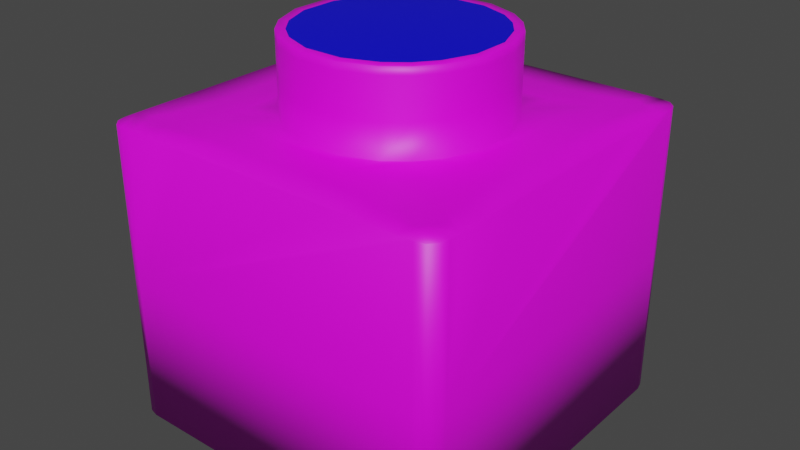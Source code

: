 # Source: button.blend  (saved by Blender 2.93.20; exported with 4.5.12 LTS)
import bpy
from mathutils import Matrix  # noqa: F401  (used for matrix-valued properties, if any)

bpy.ops.wm.read_factory_settings(use_empty=True)
scene = bpy.context.scene
scene.name = 'Scene'

# ---- collections
col_collection = bpy.data.collections.new('Collection'); scene.collection.children.link(col_collection)

# ---- images (referenced by path relative to the original .blend; pixels are not part of the script)
import os
ASSET_DIR = os.environ.get("B2B_ASSET_DIR", "")  # directory of the original .blend (textures are referenced by path, not embedded)
HERE = os.path.dirname(os.path.abspath(__file__))  # packed textures are extracted next to this script under _unpacked/

def load_image(name, relpath, width, height, colorspace="sRGB"):
    """Load a texture the original file referenced (path relative to the .blend, or extracted next to this script)."""
    p = next((c for c in (os.path.join(HERE, relpath), os.path.join(ASSET_DIR, relpath)) if relpath and os.path.exists(c)), "")
    if p:
        img = bpy.data.images.load(p, check_existing=True)
        img.name = name
    else:  # same state as the original file: an image datablock whose file is absent (Cycles renders it pink)
        img = bpy.data.images.new(name, width, height)
        img.source = "FILE"
        img.filepath = "//" + (relpath or name)
    img.colorspace_settings.name = colorspace
    return img
img_phillips_screw_jpg = load_image('Phillips Screw.jpg', 'Phillips Screw.jpg', 1024, 1024, 'sRGB')

# ---- materials (node trees are filled in below, after node groups)
mat_button = bpy.data.materials.new('button')
mat_button.use_transparent_shadow = False
mat_screw = bpy.data.materials.new('screw')
mat_screw.use_transparent_shadow = False

# ---- material node trees
mat_button.use_nodes = True; mat_button.node_tree.nodes.clear()
_N = mat_button.node_tree.nodes; _L = mat_button.node_tree.links
n0 = _N.new('ShaderNodeBsdfPrincipled'); n0.name = 'Principled BSDF'; n0.location = (10, 300)
n0.distribution = 'GGX'
n0.subsurface_method = 'BURLEY'
n0.inputs[0].default_value = (0.001027, 0.0, 0.8, 1.0)
n0.inputs[3].default_value = 1.45
n0.inputs[27].default_value = (0.0, 0.0, 0.0, 1.0)
n0.inputs[28].default_value = 1.0
n1 = _N.new('ShaderNodeOutputMaterial'); n1.name = 'Material Output'; n1.location = (300, 300)
_L.new(n0.outputs[0], n1.inputs[0])
n1.is_active_output = True
mat_screw.use_nodes = True; mat_screw.node_tree.nodes.clear()
_N = mat_screw.node_tree.nodes; _L = mat_screw.node_tree.links
n0 = _N.new('ShaderNodeBsdfPrincipled'); n0.name = 'Principled BSDF'; n0.location = (10, 300)
n0.distribution = 'GGX'
n0.subsurface_method = 'BURLEY'
n0.inputs[3].default_value = 1.45
n0.inputs[27].default_value = (0.0, 0.0, 0.0, 1.0)
n0.inputs[28].default_value = 1.0
n1 = _N.new('ShaderNodeOutputMaterial'); n1.name = 'Material Output'; n1.location = (300, 300)
n2 = _N.new('ShaderNodeTexImage'); n2.name = 'Image Texture'; n2.location = (-280, 270)
n2.image = img_phillips_screw_jpg
_L.new(n0.outputs[0], n1.inputs[0])
_L.new(n2.outputs[0], n0.inputs[0])
n1.is_active_output = True

# ---- world
world_world = bpy.data.worlds.new('World'); scene.world = world_world
world_world.use_nodes = True; world_world.node_tree.nodes.clear()
_N = world_world.node_tree.nodes; _L = world_world.node_tree.links
n0 = _N.new('ShaderNodeOutputWorld'); n0.name = 'World Output'; n0.location = (300, 300)
n1 = _N.new('ShaderNodeBackground'); n1.name = 'Background'; n1.location = (10, 300)
n1.inputs[0].default_value = (0.05088, 0.05088, 0.05088, 1.0)
_L.new(n1.outputs[0], n0.inputs[0])
n0.is_active_output = True
world_world.color = (0.05088, 0.05088, 0.05088)
world_world.use_sun_shadow = False
world_world.sun_shadow_jitter_overblur = 0.0

# ---- meshes
me_cube_001 = bpy.data.meshes.new('Cube.001')
me_cube_001.from_pydata([(-1.0, -0.8182, 0.8398), (-1.0, -0.6364, 0.8398), (-1.0, -0.4545, 0.8398), (-1.0, -0.2727, 0.8398), (-1.0, -0.09091, 0.8398), (-1.0, 0.09091, 0.8398), (-1.0, 0.2727, 0.8398), (-1.0, 0.4545, 0.8398), (-1.0, 0.6364, 0.8398), (-1.0, 0.8182, 0.8398), (-0.8182, 1.0, 0.8398), (-0.6364, 1.0, 0.8398), (-0.4545, 1.0, 0.8398), (-0.2727, 1.0, 0.8398), (-0.09091, 1.0, 0.8398), (0.09091, 1.0, 0.8398), (0.2727, 1.0, 0.8398), (0.4545, 1.0, 0.8398), (0.6364, 1.0, 0.8398), (0.8182, 1.0, 0.8398), (1.0, 0.8182, 0.8398), (1.0, 0.6364, 0.8398), (1.0, 0.4545, 0.8398), (1.0, 0.2727, 0.8398), (1.0, 0.09091, 0.8398), (1.0, -0.09091, 0.8398), (1.0, -0.2727, 0.8398), (1.0, -0.4545, 0.8398), (1.0, -0.6364, 0.8398), (1.0, -0.8182, 0.8398), (0.8182, -1.0, 0.8398), (0.6364, -1.0, 0.8398), (0.4545, -1.0, 0.8398), (0.2727, -1.0, 0.8398), (0.09091, -1.0, 0.8398), (-0.09091, -1.0, 0.8398), (-0.2727, -1.0, 0.8398), (-0.4545, -1.0, 0.8398), (-0.6364, -1.0, 0.8398), (-0.8182, -1.0, 0.8398), (0.8654, 0.8654, 0.8398), (0.8654, 0.7367, 0.8398), (0.8182, 0.4545, 0.8398), (0.8182, 0.2727, 0.8398), (0.8182, 0.09091, 0.8398), (0.8182, -0.09091, 0.8398), (0.8182, -0.2727, 0.8398), (0.8182, -0.4545, 0.8398), (0.8654, -0.7367, 0.8398), (0.8654, -0.8654, 0.8398), (0.7367, 0.8654, 0.8398), (0.7367, 0.7367, 0.8398), (0.6364, 0.4545, 0.8398), (0.6364, 0.2727, 0.8398), (0.6364, 0.09091, 0.8398), (0.6364, -0.09091, 0.8398), (0.6364, -0.2727, 0.8398), (0.6364, -0.4545, 0.8398), (0.7367, -0.7367, 0.8398), (0.7367, -0.8654, 0.8398), (0.4545, 0.8182, 0.8398), (0.4545, 0.6364, 0.8398), (0.4187, 0.4187, 0.8398), (0.5077, 0.3046, 0.8398), (0.5806, 0.1161, 0.8398), (0.5806, -0.1161, 0.8398), (0.5077, -0.3046, 0.8398), (0.4187, -0.4187, 0.8398), (0.4545, -0.6364, 0.8398), (0.4545, -0.8182, 0.8398), (0.2727, 0.8182, 0.8398), (0.2727, 0.6364, 0.8398), (0.3046, 0.5077, 0.8398), (0.1161, -0.5806, 1.027), (0.3046, -0.5077, 1.027), (-0.5077, -0.3046, 1.027), (-0.4187, 0.4187, 1.027), (0.3046, -0.5077, 0.8398), (0.2727, -0.6364, 0.8398), (0.2727, -0.8182, 0.8398), (0.09091, 0.8182, 0.8398), (0.09091, 0.6364, 0.8398), (0.1161, 0.5806, 0.8398), (0.1161, 0.5806, 1.027), (-0.4187, -0.4187, 1.027), (-0.5077, 0.3046, 1.027), (0.5806, -0.1161, 1.027), (0.1161, -0.5806, 0.8398), (0.09091, -0.6364, 0.8398), (0.09091, -0.8182, 0.8398), (-0.09091, 0.8182, 0.8398), (-0.09091, 0.6364, 0.8398), (-0.1161, 0.5806, 0.8398), (0.3046, 0.5077, 1.027), (-0.5806, 0.1161, 1.027), (0.5077, -0.3046, 1.027), (0.5077, 0.3046, 1.027), (-0.1161, -0.5806, 0.8398), (-0.09091, -0.6364, 0.8398), (-0.09091, -0.8182, 0.8398), (-0.2727, 0.8182, 0.8398), (-0.2727, 0.6364, 0.8398), (-0.3046, 0.5077, 0.8398), (-0.5806, -0.1161, 1.027), (0.4187, -0.4187, 1.027), (0.5806, 0.1161, 1.027), (0.4187, 0.4187, 1.027), (-0.3046, -0.5077, 0.8398), (-0.2727, -0.6364, 0.8398), (-0.2727, -0.8182, 0.8398), (-0.4545, 0.8182, 0.8398), (-0.4545, 0.6364, 0.8398), (-0.4187, 0.4187, 0.8398), (-0.5077, 0.3046, 0.8398), (-0.5806, 0.1161, 0.8398), (-0.5806, -0.1161, 0.8398), (-0.5077, -0.3046, 0.8398), (-0.4187, -0.4187, 0.8398), (-0.4545, -0.6364, 0.8398), (-0.4545, -0.8182, 0.8398), (-0.7367, 0.8654, 0.8398), (-0.7367, 0.7367, 0.8398), (-0.6364, 0.4545, 0.8398), (-0.6364, 0.2727, 0.8398), (-0.6364, 0.09091, 0.8398), (-0.6364, -0.09091, 0.8398), (-0.6364, -0.2727, 0.8398), (-0.6364, -0.4545, 0.8398), (-0.7367, -0.7367, 0.8398), (-0.7367, -0.8654, 0.8398), (-0.8654, 0.8654, 0.8398), (-0.8654, 0.7367, 0.8398), (-0.8182, 0.4545, 0.8398), (-0.8182, 0.2727, 0.8398), (-0.8182, 0.09091, 0.8398), (-0.8182, -0.09091, 0.8398), (-0.8182, -0.2727, 0.8398), (-0.8182, -0.4545, 0.8398), (-0.8654, -0.7367, 0.8398), (-0.8654, -0.8654, 0.8398), (0.8791, 0.8479, 0.8398), (0.8903, 0.8189, 0.8398), (0.8903, 0.7832, 0.8398), (0.8791, 0.7542, 0.8398), (0.8791, -0.7542, 0.8398), (0.8903, -0.7832, 0.8398), (0.8903, -0.8189, 0.8398), (0.8791, -0.8479, 0.8398), (0.723, 0.8479, 0.8398), (0.7118, 0.8189, 0.8398), (0.7118, 0.7832, 0.8398), (0.723, 0.7542, 0.8398), (0.723, -0.7542, 0.8398), (0.7118, -0.7832, 0.8398), (0.7118, -0.8189, 0.8398), (0.723, -0.8479, 0.8398), (-0.723, 0.8479, 0.8398), (-0.7118, 0.8189, 0.8398), (-0.7118, 0.7832, 0.8398), (-0.723, 0.7542, 0.8398), (-0.723, -0.7542, 0.8398), (-0.7118, -0.7832, 0.8398), (-0.7118, -0.8189, 0.8398), (-0.723, -0.8479, 0.8398), (-0.8791, 0.8479, 0.8398), (-0.8903, 0.8189, 0.8398), (-0.8903, 0.7832, 0.8398), (-0.8791, 0.7542, 0.8398), (-0.8791, -0.7542, 0.8398), (-0.8903, -0.7832, 0.8398), (-0.8903, -0.8189, 0.8398), (-0.8791, -0.8479, 0.8398), (0.7542, 0.8791, 0.8398), (0.7832, 0.8903, 0.8398), (0.8189, 0.8903, 0.8398), (0.8479, 0.8791, 0.8398), (0.7542, 0.723, 0.8398), (0.7832, 0.7118, 0.8398), (0.8189, 0.7118, 0.8398), (0.8479, 0.723, 0.8398), (0.7542, -0.723, 0.8398), (0.7832, -0.7118, 0.8398), (0.8189, -0.7118, 0.8398), (0.8479, -0.723, 0.8398), (0.7542, -0.8791, 0.8398), (0.7832, -0.8903, 0.8398), (0.8189, -0.8903, 0.8398), (0.8479, -0.8791, 0.8398), (-0.8479, 0.8791, 0.8398), (-0.8189, 0.8903, 0.8398), (-0.7832, 0.8903, 0.8398), (-0.7542, 0.8791, 0.8398), (-0.8479, 0.723, 0.8398), (-0.8189, 0.7118, 0.8398), (-0.7832, 0.7118, 0.8398), (-0.7542, 0.723, 0.8398), (-0.8479, -0.723, 0.8398), (-0.8189, -0.7118, 0.8398), (-0.7832, -0.7118, 0.8398), (-0.7542, -0.723, 0.8398), (-0.8479, -0.8791, 0.8398), (-0.8189, -0.8903, 0.8398), (-0.7832, -0.8903, 0.8398), (-0.7542, -0.8791, 0.8398), (-0.1161, 0.5806, 1.027), (-0.1161, -0.5806, 1.027), (-0.3046, -0.5077, 1.027), (-0.3046, 0.5077, 1.24), (-0.3046, 0.5077, 1.027), (-0.1161, 0.5806, 1.24), (-0.5806, 0.1161, 1.24), (-0.5077, -0.3046, 1.24), (0.1161, 0.5806, 1.24), (-0.5806, -0.1161, 1.24), (-0.4187, -0.4187, 1.24), (0.5077, -0.3046, 1.24), (-0.4187, 0.4187, 1.24), (0.5806, -0.1161, 1.24), (0.3046, -0.5077, 1.24), (0.4187, -0.4187, 1.24), (-0.5077, 0.3046, 1.24), (0.5077, 0.3046, 1.24), (0.1161, -0.5806, 1.24), (-0.3046, -0.5077, 1.24), (0.5806, 0.1161, 1.24), (0.3046, 0.5077, 1.24), (0.4187, 0.4187, 1.24), (-0.3046, 0.5077, 1.283), (-0.1161, -0.5806, 1.24), (-0.5806, -0.1161, 1.283), (-0.1161, 0.5806, 1.283), (-0.5077, 0.3046, 1.283), (-0.5077, -0.3046, 1.283), (-0.4187, 0.4187, 1.283), (-0.3046, -0.5077, 1.283), (-0.1161, -0.5806, 1.283), (0.5806, -0.1161, 1.283), (0.5077, -0.3046, 1.283), (0.3046, -0.5077, 1.283), (0.1161, 0.5806, 1.283), (0.1161, -0.5806, 1.283), (-0.4187, -0.4187, 1.283), (-0.5806, 0.1161, 1.283), (0.3046, 0.5077, 1.283), (0.4187, -0.4187, 1.283), (0.5077, 0.3046, 1.283), (0.4187, 0.4187, 1.283), (-0.3824, -0.3824, 1.283), (0.5806, 0.1161, 1.283), (-0.4637, -0.2782, 1.283), (-0.2782, 0.4637, 1.283), (-0.106, 0.5302, 1.283), (-0.3824, 0.3824, 1.283), (-0.4637, 0.2782, 1.283), (-0.5302, 0.106, 1.283), (0.3824, -0.3824, 1.283), (-0.2782, -0.4637, 1.283), (0.5302, -0.106, 1.283), (0.5302, 0.106, 1.283), (0.3824, 0.3824, 1.283), (0.4637, -0.2782, 1.283), (-0.5302, -0.106, 1.283), (0.106, -0.5302, 1.283), (-0.106, -0.5302, 1.283), (0.2782, 0.4637, 1.283), (0.2782, -0.4637, 1.283), (0.4637, 0.2782, 1.283), (0.106, 0.5302, 1.283), (-0.8963, -1.0, -0.8398), (-1.0, -0.8963, -0.8398), (-0.9481, -0.9861, -0.8398), (-0.9861, -0.9481, -0.8398), (-1.0, -0.8963, 0.8398), (-0.8963, -1.0, 0.8398), (-0.9861, -0.9481, 0.8398), (-0.9481, -0.9861, 0.8398), (-1.0, 0.8963, -0.8398), (-0.8963, 1.0, -0.8398), (-0.9861, 0.9481, -0.8398), (-0.9481, 0.9861, -0.8398), (-0.8963, 1.0, 0.8398), (-1.0, 0.8963, 0.8398), (-0.9481, 0.9861, 0.8398), (-0.9861, 0.9481, 0.8398), (1.0, -0.8963, -0.8398), (0.8963, -1.0, -0.8398), (0.9861, -0.9481, -0.8398), (0.9481, -0.9861, -0.8398), (0.8963, -1.0, 0.8398), (1.0, -0.8963, 0.8398), (0.9481, -0.9861, 0.8398), (0.9861, -0.9481, 0.8398), (0.8963, 1.0, -0.8398), (1.0, 0.8963, -0.8398), (0.9481, 0.9861, -0.8398), (0.9861, 0.9481, -0.8398), (1.0, 0.8963, 0.8398), (0.8963, 1.0, 0.8398), (0.9861, 0.9481, 0.8398), (0.9481, 0.9861, 0.8398), (-1.0, -0.8963, 0.0), (-0.8963, -1.0, 0.0), (-0.9861, -0.9481, 0.0), (-0.9481, -0.9861, 0.0), (-1.0, 0.8963, 0.0), (-0.8963, 1.0, 0.0), (-0.9861, 0.9481, 0.0), (-0.9481, 0.9861, 0.0), (0.8963, 1.0, 0.0), (1.0, 0.8963, 0.0), (0.9481, 0.9861, 0.0), (0.9861, 0.9481, 0.0), (1.0, -0.8963, 0.0), (0.8963, -1.0, 0.0), (0.9861, -0.9481, 0.0), (0.9481, -0.9861, 0.0)], [], [(277, 305, 308, 292), (293, 309, 312, 284), (296, 298, 299, 297, 19, 40, 20), (139, 0, 272, 274, 275, 273, 39), (285, 313, 301, 268), (300, 272, 0, 1, 2, 3, 4, 5, 6, 7, 8, 9, 281, 304), (313, 288, 30, 31, 32, 33, 34, 35, 36, 37, 38, 39, 273, 301), (29, 49, 30, 288, 290, 291, 289), (10, 280, 282, 283, 281, 9, 130), (276, 278, 279, 277, 292, 294, 295, 293, 284, 286, 287, 285, 268, 270, 271, 269), (309, 296, 20, 21, 22, 23, 24, 25, 26, 27, 28, 29, 289, 312), (49, 187, 186, 185, 184, 59, 31, 30), (59, 69, 32, 31), (69, 79, 33, 32), (79, 89, 34, 33), (89, 99, 35, 34), (99, 109, 36, 35), (109, 119, 37, 36), (119, 129, 38, 37), (129, 203, 202, 201, 200, 139, 39, 38), (20, 40, 140, 141, 142, 143, 41, 21), (21, 41, 42, 22), (22, 42, 43, 23), (23, 43, 44, 24), (24, 44, 45, 25), (25, 45, 46, 26), (26, 46, 47, 27), (27, 47, 48, 28), (28, 48, 144, 145, 146, 147, 49, 29), (19, 18, 50, 172, 173, 174, 175, 40), (41, 179, 178, 177, 176, 51, 52, 42), (42, 52, 53, 43), (43, 53, 54, 44), (44, 54, 55, 45), (45, 55, 56, 46), (46, 56, 57, 47), (47, 57, 58, 180, 181, 182, 183, 48), (18, 17, 60, 50), (50, 60, 61, 51, 151, 150, 149, 148), (51, 61, 62, 52), (52, 62, 63, 53), (53, 63, 64, 54), (54, 64, 65, 55), (55, 65, 66, 56), (56, 66, 67, 57), (57, 67, 68, 58), (58, 68, 69, 59, 155, 154, 153, 152), (17, 16, 70, 60), (60, 70, 71, 61), (61, 71, 72, 62), (93, 83, 212, 225), (105, 96, 221, 224), (82, 92, 204, 83), (97, 87, 73, 205), (92, 102, 208, 204), (67, 77, 78, 68), (68, 78, 79, 69), (16, 15, 80, 70), (70, 80, 81, 71), (71, 81, 82, 72), (96, 106, 226, 221), (94, 103, 213, 210), (107, 97, 205, 206), (102, 112, 76, 208), (117, 107, 206, 84), (77, 87, 88, 78), (78, 88, 89, 79), (15, 14, 90, 80), (80, 90, 91, 81), (81, 91, 92, 82), (219, 215, 237, 244), (66, 65, 86, 95), (64, 63, 96, 105), (115, 116, 75, 103), (62, 72, 93, 106), (87, 97, 98, 88), (88, 98, 99, 89), (14, 13, 100, 90), (90, 100, 101, 91), (91, 101, 102, 92), (77, 67, 104, 74), (65, 64, 105, 86), (116, 117, 84, 75), (87, 77, 74, 73), (67, 66, 95, 104), (97, 107, 108, 98), (98, 108, 109, 99), (13, 12, 110, 100), (100, 110, 111, 101), (101, 111, 112, 102), (72, 82, 83, 93), (63, 62, 106, 96), (114, 115, 103, 94), (113, 114, 94, 85), (104, 95, 215, 219), (107, 117, 118, 108), (108, 118, 119, 109), (12, 11, 120, 110), (110, 120, 156, 157, 158, 159, 121, 111), (111, 121, 122, 112), (112, 122, 123, 113), (113, 123, 124, 114), (114, 124, 125, 115), (115, 125, 126, 116), (116, 126, 127, 117), (117, 127, 128, 118), (118, 128, 160, 161, 162, 163, 129, 119), (11, 10, 130, 188, 189, 190, 191, 120), (227, 233, 252, 250), (121, 195, 194, 193, 192, 131, 132, 122), (122, 132, 133, 123), (123, 133, 134, 124), (124, 134, 135, 125), (125, 135, 136, 126), (126, 136, 137, 127), (127, 137, 138, 196, 197, 198, 199, 128), (222, 218, 238, 240), (305, 280, 10, 11, 12, 13, 14, 15, 16, 17, 18, 19, 297, 308), (130, 9, 8, 131, 167, 166, 165, 164), (131, 8, 7, 132), (132, 7, 6, 133), (133, 6, 5, 134), (134, 5, 4, 135), (135, 4, 3, 136), (136, 3, 2, 137), (137, 2, 1, 138), (138, 1, 0, 139, 171, 170, 169, 168), (83, 204, 209, 212), (106, 93, 225, 226), (225, 212, 239, 243), (218, 219, 244, 238), (112, 113, 85, 76), (208, 76, 216, 207), (75, 84, 214, 211), (95, 86, 217, 215), (205, 73, 222, 228), (85, 94, 210, 220), (103, 75, 211, 213), (86, 105, 224, 217), (206, 205, 228, 223), (84, 206, 223, 214), (76, 85, 220, 216), (212, 209, 230, 239), (73, 74, 218, 222), (234, 235, 263, 256), (215, 217, 236, 237), (226, 225, 243, 246), (74, 104, 219, 218), (204, 208, 207, 209), (210, 213, 229, 242), (221, 226, 246, 245), (224, 221, 245, 248), (233, 231, 253, 252), (231, 242, 254, 253), (245, 246, 259, 266), (171, 139, 200, 201, 202, 203, 129, 163, 162, 161, 160, 128, 199, 198, 197, 196, 138, 168, 169, 170), (213, 211, 232, 229), (220, 210, 242, 231), (207, 216, 233, 227), (214, 223, 234, 241), (209, 207, 227, 230), (216, 220, 231, 233), (259, 264, 267, 251, 250, 252, 253, 254, 261, 249, 247, 256, 263, 262, 265, 255, 260, 257, 258, 266), (211, 214, 241, 232), (228, 222, 240, 235), (235, 240, 262, 263), (248, 245, 266, 258), (217, 224, 248, 236), (242, 229, 261, 254), (246, 243, 264, 259), (237, 236, 257, 260), (223, 228, 235, 234), (241, 234, 256, 247), (229, 232, 249, 261), (239, 230, 251, 267), (230, 227, 250, 251), (167, 131, 192, 193, 194, 195, 121, 159, 158, 157, 156, 120, 191, 190, 189, 188, 130, 164, 165, 166), (243, 239, 267, 264), (240, 238, 265, 262), (238, 244, 255, 265), (244, 237, 260, 255), (232, 241, 247, 249), (236, 248, 258, 257), (155, 59, 184, 185, 186, 187, 49, 147, 146, 145, 144, 48, 183, 182, 181, 180, 58, 152, 153, 154), (151, 51, 176, 177, 178, 179, 41, 143, 142, 141, 140, 40, 175, 174, 173, 172, 50, 148, 149, 150), (301, 273, 275, 303), (303, 275, 274, 302), (302, 274, 272, 300), (305, 277, 279, 307), (307, 279, 278, 306), (306, 278, 276, 304), (309, 293, 295, 311), (311, 295, 294, 310), (310, 294, 292, 308), (313, 285, 287, 315), (315, 287, 286, 314), (314, 286, 284, 312), (268, 301, 303, 270), (270, 303, 302, 271), (271, 302, 300, 269), (280, 305, 307, 282), (282, 307, 306, 283), (283, 306, 304, 281), (296, 309, 311, 298), (298, 311, 310, 299), (299, 310, 308, 297), (288, 313, 315, 290), (290, 315, 314, 291), (291, 314, 312, 289), (269, 300, 304, 276)])
me_cube_001.polygons.foreach_set('use_smooth', [1, 1, 0, 1, 1, 1, 1, 1, 0, 0, 1, 1, 1, 1, 1, 1, 1, 1, 1, 1, 0, 0, 0, 0, 0, 0, 0, 0, 1, 0, 0, 0, 0, 0, 0, 0, 0, 0, 0, 0, 0, 0, 0, 0, 0, 0, 1, 0, 0, 0, 1, 1, 1, 1, 1, 0, 0, 0, 0, 0, 1, 1, 1, 1, 1, 0, 0, 0, 0, 0, 1, 1, 1, 1, 1, 0, 0, 0, 0, 0, 1, 1, 1, 1, 1, 0, 0, 0, 0, 0, 1, 1, 1, 1, 1, 0, 0, 0, 0, 0, 0, 0, 0, 0, 0, 0, 1, 0, 0, 0, 0, 0, 0, 0, 0, 0, 1, 1, 0, 0, 0, 0, 0, 0, 0, 0, 1, 1, 1, 1, 1, 1, 1, 1, 1, 1, 1, 1, 1, 1, 1, 1, 1, 1, 0, 1, 1, 1, 1, 1, 1, 1, 0, 0, 0, 1, 1, 1, 1, 1, 1, 1, 0, 1, 1, 0, 0, 1, 0, 0, 0, 1, 0, 0, 0, 0, 0, 0, 0, 0, 0, 0, 0, 1, 0, 1, 1, 1, 1, 1, 1, 1, 1, 1, 1, 1, 1, 1, 1, 1, 1, 1, 1, 1, 1, 1, 1, 1, 1, 1])
me_cube_001.polygons.foreach_set('material_index', [1, 1, 1, 1, 1, 1, 1, 1, 1, 1, 1, 1, 1, 1, 1, 1, 1, 1, 1, 1, 1, 1, 1, 1, 1, 1, 1, 1, 1, 1, 1, 1, 1, 1, 1, 1, 1, 1, 1, 1, 1, 1, 1, 1, 1, 1, 1, 1, 1, 1, 1, 1, 1, 1, 1, 1, 1, 1, 1, 1, 1, 1, 1, 1, 1, 1, 1, 1, 1, 1, 1, 1, 1, 1, 1, 1, 1, 1, 1, 1, 1, 1, 1, 1, 1, 1, 1, 1, 1, 1, 1, 1, 1, 1, 1, 1, 1, 1, 1, 1, 1, 1, 1, 1, 1, 1, 1, 1, 1, 1, 1, 1, 1, 1, 1, 1, 1, 1, 1, 1, 1, 1, 1, 1, 1, 1, 1, 1, 1, 1, 1, 1, 1, 1, 1, 1, 1, 1, 1, 1, 1, 1, 1, 1, 1, 1, 1, 1, 1, 1, 1, 1, 1, 1, 1, 1, 1, 1, 1, 1, 1, 1, 0, 1, 1, 1, 1, 1, 1, 1, 1, 1, 1, 1, 1, 1, 1, 1, 1, 1, 1, 1, 1, 1, 1, 1, 1, 1, 1, 1, 1, 1, 1, 1, 1, 1, 1, 1, 1, 1, 1, 1, 1, 1, 1, 1, 1, 1, 1, 1])
_k = set([(0, 1), (0, 272), (1, 2), (2, 3), (3, 4), (4, 5), (5, 6), (6, 7), (7, 8), (8, 9), (9, 281), (10, 11), (10, 280), (11, 12), (12, 13), (13, 14), (14, 15), (15, 16), (16, 17), (17, 18), (18, 19), (19, 297), (20, 21), (20, 296), (21, 22), (22, 23), (23, 24), (24, 25), (25, 26), (26, 27), (27, 28), (28, 29), (29, 289), (30, 31), (30, 288), (31, 32), (32, 33), (33, 34), (34, 35), (35, 36), (36, 37), (37, 38), (38, 39), (39, 273), (62, 63), (62, 72), (63, 64), (64, 65), (65, 66), (66, 67), (67, 77), (72, 82), (77, 87), (82, 92), (87, 97), (92, 102), (97, 107), (102, 112), (107, 117), (112, 113), (113, 114), (114, 115), (115, 116), (116, 117), (227, 230), (227, 233), (229, 232), (229, 242), (230, 239), (231, 233), (231, 242), (232, 241), (234, 235), (234, 241), (235, 240), (236, 237), (236, 248), (237, 244), (238, 240), (238, 244), (239, 243), (243, 246), (245, 246), (245, 248), (268, 270), (268, 285), (269, 271), (269, 276), (270, 271), (272, 274), (273, 275), (274, 275), (276, 278), (277, 279), (277, 292), (278, 279), (280, 282), (281, 283), (282, 283), (284, 286), (284, 293), (285, 287), (286, 287), (288, 290), (289, 291), (290, 291), (292, 294), (293, 295), (294, 295), (296, 298), (297, 299), (298, 299)])
me_cube_001.attributes.new('sharp_edge', 'BOOLEAN', 'EDGE').data.foreach_set('value', [ (min(e.vertices), max(e.vertices)) in _k for e in me_cube_001.edges])
_uv = me_cube_001.uv_layers.new(name='UVMap')
_uv.uv.foreach_set('vector', [0.3578, 0.5056, 0.3578, 0.509, 0.3652, 0.509, 0.3652, 0.5056, 0.3652, 0.5056, 0.3652, 0.509, 0.3578, 0.509, 0.3578, 0.5056, 0.5789, 0.9159, 0.5775, 0.9211, 0.5736, 0.925, 0.5684, 0.9264, 0.5604, 0.9264, 0.5652, 0.9127, 0.5789, 0.9079, 0.3895, 0.737, 0.3758, 0.7418, 0.3758, 0.7338, 0.3772, 0.7286, 0.3811, 0.7247, 0.3863, 0.7233, 0.3943, 0.7233, 0.3652, 0.5056, 0.3652, 0.509, 0.3578, 0.509, 0.3578, 0.5056, 0.3583, 0.7828, 0.3583, 0.8799, 0.3673, 0.8799, 0.3884, 0.8799, 0.4094, 0.8799, 0.4304, 0.8799, 0.4514, 0.8799, 0.4724, 0.8799, 0.4934, 0.8799, 0.5145, 0.8799, 0.5355, 0.8799, 0.5565, 0.8799, 0.5655, 0.8799, 0.5655, 0.7828, 0.5655, 0.7828, 0.5655, 0.8799, 0.5565, 0.8799, 0.5355, 0.8799, 0.5145, 0.8799, 0.4934, 0.8799, 0.4724, 0.8799, 0.4514, 0.8799, 0.4304, 0.8799, 0.4094, 0.8799, 0.3884, 0.8799, 0.3673, 0.8799, 0.3583, 0.8799, 0.3583, 0.7828, 0.5789, 0.7418, 0.5652, 0.737, 0.5604, 0.7233, 0.5684, 0.7233, 0.5736, 0.7247, 0.5775, 0.7286, 0.5789, 0.7338, 0.3943, 0.9264, 0.3863, 0.9264, 0.3811, 0.925, 0.3772, 0.9211, 0.3758, 0.9159, 0.3758, 0.9079, 0.3895, 0.9127, 0.3574, 0.5127, 0.3575, 0.5129, 0.3576, 0.5131, 0.3578, 0.5132, 0.3652, 0.5132, 0.3654, 0.5131, 0.3656, 0.5129, 0.3656, 0.5127, 0.3656, 0.5053, 0.3656, 0.5051, 0.3654, 0.505, 0.3652, 0.5049, 0.3578, 0.5049, 0.3576, 0.505, 0.3575, 0.5051, 0.3574, 0.5053, 0.5655, 0.7828, 0.5655, 0.8799, 0.5565, 0.8799, 0.5355, 0.8799, 0.5145, 0.8799, 0.4934, 0.8799, 0.4724, 0.8799, 0.4514, 0.8799, 0.4304, 0.8799, 0.4094, 0.8799, 0.3884, 0.8799, 0.3673, 0.8799, 0.3583, 0.8799, 0.3583, 0.7828, 0.5652, 0.737, 0.5635, 0.7356, 0.5605, 0.7344, 0.5569, 0.7344, 0.5539, 0.7356, 0.5522, 0.737, 0.542, 0.7233, 0.5604, 0.7233, 0.5522, 0.737, 0.5235, 0.7418, 0.5235, 0.7233, 0.542, 0.7233, 0.5235, 0.7418, 0.505, 0.7418, 0.505, 0.7233, 0.5235, 0.7233, 0.505, 0.7418, 0.4866, 0.7418, 0.4866, 0.7233, 0.505, 0.7233, 0.4866, 0.7418, 0.4681, 0.7418, 0.4681, 0.7233, 0.4866, 0.7233, 0.4681, 0.7418, 0.4497, 0.7418, 0.4497, 0.7233, 0.4681, 0.7233, 0.4497, 0.7418, 0.4312, 0.7418, 0.4312, 0.7233, 0.4497, 0.7233, 0.4312, 0.7418, 0.4025, 0.737, 0.4127, 0.7233, 0.4312, 0.7233, 0.4025, 0.737, 0.4008, 0.7356, 0.3978, 0.7344, 0.3942, 0.7344, 0.3913, 0.7356, 0.3895, 0.737, 0.3943, 0.7233, 0.4127, 0.7233, 0.5789, 0.9079, 0.5652, 0.9127, 0.5666, 0.9109, 0.5678, 0.908, 0.5678, 0.9044, 0.5666, 0.9014, 0.5652, 0.8997, 0.5789, 0.8895, 0.5789, 0.8895, 0.5652, 0.8997, 0.5604, 0.871, 0.5789, 0.871, 0.5789, 0.871, 0.5604, 0.871, 0.5604, 0.8525, 0.5789, 0.8525, 0.5789, 0.8525, 0.5604, 0.8525, 0.5604, 0.8341, 0.5789, 0.8341, 0.5789, 0.8341, 0.5604, 0.8341, 0.5604, 0.8156, 0.5789, 0.8156, 0.5789, 0.8156, 0.5604, 0.8156, 0.5604, 0.7972, 0.5789, 0.7972, 0.5789, 0.7972, 0.5604, 0.7972, 0.5604, 0.7787, 0.5789, 0.7787, 0.5789, 0.7787, 0.5604, 0.7787, 0.5652, 0.75, 0.5789, 0.7602, 0.5789, 0.7602, 0.5652, 0.75, 0.5666, 0.7483, 0.5678, 0.7453, 0.5678, 0.7417, 0.5666, 0.7387, 0.5652, 0.737, 0.5789, 0.7418, 0.5604, 0.9264, 0.542, 0.9264, 0.5522, 0.9127, 0.5539, 0.9141, 0.5569, 0.9153, 0.5605, 0.9153, 0.5635, 0.9141, 0.5652, 0.9127, 0.5652, 0.8997, 0.5635, 0.8983, 0.5605, 0.8971, 0.5569, 0.8971, 0.5539, 0.8983, 0.5522, 0.8997, 0.542, 0.871, 0.5604, 0.871, 0.5604, 0.871, 0.542, 0.871, 0.542, 0.8525, 0.5604, 0.8525, 0.5604, 0.8525, 0.542, 0.8525, 0.542, 0.8341, 0.5604, 0.8341, 0.5604, 0.8341, 0.542, 0.8341, 0.542, 0.8156, 0.5604, 0.8156, 0.5604, 0.8156, 0.542, 0.8156, 0.542, 0.7972, 0.5604, 0.7972, 0.5604, 0.7972, 0.542, 0.7972, 0.542, 0.7787, 0.5604, 0.7787, 0.5604, 0.7787, 0.542, 0.7787, 0.5522, 0.75, 0.5539, 0.7514, 0.5569, 0.7526, 0.5605, 0.7526, 0.5635, 0.7514, 0.5652, 0.75, 0.542, 0.9264, 0.5235, 0.9264, 0.5235, 0.9079, 0.5522, 0.9127, 0.5522, 0.9127, 0.5235, 0.9079, 0.5235, 0.8895, 0.5522, 0.8997, 0.5508, 0.9014, 0.5496, 0.9044, 0.5496, 0.908, 0.5508, 0.9109, 0.5522, 0.8997, 0.5235, 0.8895, 0.5199, 0.8674, 0.542, 0.871, 0.542, 0.871, 0.5199, 0.8674, 0.5289, 0.8558, 0.542, 0.8525, 0.542, 0.8525, 0.5289, 0.8558, 0.5363, 0.8366, 0.542, 0.8341, 0.542, 0.8341, 0.5363, 0.8366, 0.5363, 0.8131, 0.542, 0.8156, 0.542, 0.8156, 0.5363, 0.8131, 0.5289, 0.7939, 0.542, 0.7972, 0.542, 0.7972, 0.5289, 0.7939, 0.5199, 0.7823, 0.542, 0.7787, 0.542, 0.7787, 0.5199, 0.7823, 0.5235, 0.7602, 0.5522, 0.75, 0.5522, 0.75, 0.5235, 0.7602, 0.5235, 0.7418, 0.5522, 0.737, 0.5508, 0.7387, 0.5496, 0.7417, 0.5496, 0.7453, 0.5508, 0.7483, 0.5235, 0.9264, 0.505, 0.9264, 0.505, 0.9079, 0.5235, 0.9079, 0.5235, 0.9079, 0.505, 0.9079, 0.505, 0.8895, 0.5235, 0.8895, 0.5235, 0.8895, 0.505, 0.8895, 0.5083, 0.8764, 0.5199, 0.8674, 0.3052, 0.6953, 0.3208, 0.6692, 0.3073, 0.6517, 0.2917, 0.6777, 0.3208, 0.6692, 0.3052, 0.6953, 0.2917, 0.6777, 0.3073, 0.6517, 0.3519, 0.485, 0.3602, 0.485, 0.3602, 0.4783, 0.3519, 0.4783, 0.3602, 0.485, 0.3519, 0.485, 0.3519, 0.4783, 0.3602, 0.4783, 0.3602, 0.485, 0.367, 0.485, 0.367, 0.4783, 0.3602, 0.4783, 0.5199, 0.7823, 0.5083, 0.7733, 0.505, 0.7602, 0.5235, 0.7602, 0.5235, 0.7602, 0.505, 0.7602, 0.505, 0.7418, 0.5235, 0.7418, 0.505, 0.9264, 0.4866, 0.9264, 0.4866, 0.9079, 0.505, 0.9079, 0.505, 0.9079, 0.4866, 0.9079, 0.4866, 0.8895, 0.505, 0.8895, 0.505, 0.8895, 0.4866, 0.8895, 0.4891, 0.8838, 0.5083, 0.8764, 0.3052, 0.6953, 0.2958, 0.7111, 0.2823, 0.6935, 0.2917, 0.6777, 0.3208, 0.6692, 0.34, 0.6371, 0.3265, 0.6196, 0.3073, 0.6517, 0.367, 0.485, 0.3602, 0.485, 0.3602, 0.4783, 0.367, 0.4783, 0.367, 0.485, 0.3711, 0.485, 0.3711, 0.4783, 0.367, 0.4783, 0.3711, 0.485, 0.367, 0.485, 0.367, 0.4783, 0.3711, 0.4783, 0.5083, 0.7733, 0.4891, 0.7659, 0.4866, 0.7602, 0.505, 0.7602, 0.505, 0.7602, 0.4866, 0.7602, 0.4866, 0.7418, 0.505, 0.7418, 0.4866, 0.9264, 0.4681, 0.9264, 0.4681, 0.9079, 0.4866, 0.9079, 0.4866, 0.9079, 0.4681, 0.9079, 0.4681, 0.8895, 0.4866, 0.8895, 0.4866, 0.8895, 0.4681, 0.8895, 0.4656, 0.8838, 0.4891, 0.8838, 0.3515, 0.5777, 0.3421, 0.5935, 0.3393, 0.5899, 0.3487, 0.5741, 0.367, 0.485, 0.3602, 0.485, 0.3602, 0.4783, 0.367, 0.4783, 0.3519, 0.485, 0.3451, 0.485, 0.3451, 0.4783, 0.3519, 0.4783, 0.3602, 0.485, 0.367, 0.485, 0.367, 0.4783, 0.3602, 0.4783, 0.341, 0.485, 0.3451, 0.485, 0.3451, 0.4783, 0.341, 0.4783, 0.4891, 0.7659, 0.4656, 0.7659, 0.4681, 0.7602, 0.4866, 0.7602, 0.4866, 0.7602, 0.4681, 0.7602, 0.4681, 0.7418, 0.4866, 0.7418, 0.4681, 0.9264, 0.4497, 0.9264, 0.4497, 0.9079, 0.4681, 0.9079, 0.4681, 0.9079, 0.4497, 0.9079, 0.4497, 0.8895, 0.4681, 0.8895, 0.4681, 0.8895, 0.4497, 0.8895, 0.4464, 0.8764, 0.4656, 0.8838, 0.3451, 0.485, 0.341, 0.485, 0.341, 0.4783, 0.3451, 0.4783, 0.3602, 0.485, 0.3519, 0.485, 0.3519, 0.4783, 0.3602, 0.4783, 0.367, 0.485, 0.3711, 0.485, 0.3711, 0.4783, 0.367, 0.4783, 0.3519, 0.485, 0.3451, 0.485, 0.3451, 0.4783, 0.3519, 0.4783, 0.3711, 0.485, 0.367, 0.485, 0.367, 0.4783, 0.3711, 0.4783, 0.4656, 0.7659, 0.4464, 0.7733, 0.4497, 0.7602, 0.4681, 0.7602, 0.4681, 0.7602, 0.4497, 0.7602, 0.4497, 0.7418, 0.4681, 0.7418, 0.4497, 0.9264, 0.4312, 0.9264, 0.4312, 0.9079, 0.4497, 0.9079, 0.4497, 0.9079, 0.4312, 0.9079, 0.4312, 0.8895, 0.4497, 0.8895, 0.4497, 0.8895, 0.4312, 0.8895, 0.4348, 0.8674, 0.4464, 0.8764, 0.3451, 0.485, 0.3519, 0.485, 0.3519, 0.4783, 0.3451, 0.4783, 0.3451, 0.485, 0.341, 0.485, 0.341, 0.4783, 0.3451, 0.4783, 0.3519, 0.485, 0.3602, 0.485, 0.3602, 0.4783, 0.3519, 0.4783, 0.3451, 0.485, 0.3519, 0.485, 0.3519, 0.4783, 0.3451, 0.4783, 0.365, 0.5953, 0.3556, 0.6111, 0.3421, 0.5935, 0.3515, 0.5777, 0.4464, 0.7733, 0.4348, 0.7823, 0.4312, 0.7602, 0.4497, 0.7602, 0.4497, 0.7602, 0.4312, 0.7602, 0.4312, 0.7418, 0.4497, 0.7418, 0.4312, 0.9264, 0.4127, 0.9264, 0.4025, 0.9127, 0.4312, 0.9079, 0.4312, 0.9079, 0.4025, 0.9127, 0.4039, 0.9109, 0.4051, 0.908, 0.4051, 0.9044, 0.4039, 0.9014, 0.4025, 0.8997, 0.4312, 0.8895, 0.4312, 0.8895, 0.4025, 0.8997, 0.4127, 0.871, 0.4348, 0.8674, 0.4348, 0.8674, 0.4127, 0.871, 0.4127, 0.8525, 0.4258, 0.8558, 0.4258, 0.8558, 0.4127, 0.8525, 0.4127, 0.8341, 0.4184, 0.8366, 0.4184, 0.8366, 0.4127, 0.8341, 0.4127, 0.8156, 0.4184, 0.8131, 0.4184, 0.8131, 0.4127, 0.8156, 0.4127, 0.7972, 0.4258, 0.7939, 0.4258, 0.7939, 0.4127, 0.7972, 0.4127, 0.7787, 0.4348, 0.7823, 0.4348, 0.7823, 0.4127, 0.7787, 0.4025, 0.75, 0.4312, 0.7602, 0.4312, 0.7602, 0.4025, 0.75, 0.4039, 0.7483, 0.4051, 0.7453, 0.4051, 0.7417, 0.4039, 0.7387, 0.4025, 0.737, 0.4312, 0.7418, 0.4127, 0.9264, 0.3943, 0.9264, 0.3895, 0.9127, 0.3913, 0.9141, 0.3942, 0.9153, 0.3978, 0.9153, 0.4008, 0.9141, 0.4025, 0.9127, 0.3655, 0.6215, 0.3679, 0.6234, 0.3671, 0.6241, 0.365, 0.6224, 0.4025, 0.8997, 0.4008, 0.8983, 0.3978, 0.8971, 0.3942, 0.8971, 0.3913, 0.8983, 0.3895, 0.8997, 0.3943, 0.871, 0.4127, 0.871, 0.4127, 0.871, 0.3943, 0.871, 0.3943, 0.8525, 0.4127, 0.8525, 0.4127, 0.8525, 0.3943, 0.8525, 0.3943, 0.8341, 0.4127, 0.8341, 0.4127, 0.8341, 0.3943, 0.8341, 0.3943, 0.8156, 0.4127, 0.8156, 0.4127, 0.8156, 0.3943, 0.8156, 0.3943, 0.7972, 0.4127, 0.7972, 0.4127, 0.7972, 0.3943, 0.7972, 0.3943, 0.7787, 0.4127, 0.7787, 0.4127, 0.7787, 0.3943, 0.7787, 0.3895, 0.75, 0.3913, 0.7514, 0.3942, 0.7526, 0.3978, 0.7526, 0.4008, 0.7514, 0.4025, 0.75, 0.3073, 0.6517, 0.2917, 0.6777, 0.2889, 0.6741, 0.3045, 0.6481, 0.3583, 0.7828, 0.3583, 0.8799, 0.3673, 0.8799, 0.3884, 0.8799, 0.4094, 0.8799, 0.4304, 0.8799, 0.4514, 0.8799, 0.4724, 0.8799, 0.4934, 0.8799, 0.5145, 0.8799, 0.5355, 0.8799, 0.5565, 0.8799, 0.5655, 0.8799, 0.5655, 0.7828, 0.3895, 0.9127, 0.3758, 0.9079, 0.3758, 0.8895, 0.3895, 0.8997, 0.3881, 0.9014, 0.3869, 0.9044, 0.3869, 0.908, 0.3881, 0.9109, 0.3895, 0.8997, 0.3758, 0.8895, 0.3758, 0.871, 0.3943, 0.871, 0.3943, 0.871, 0.3758, 0.871, 0.3758, 0.8525, 0.3943, 0.8525, 0.3943, 0.8525, 0.3758, 0.8525, 0.3758, 0.8341, 0.3943, 0.8341, 0.3943, 0.8341, 0.3758, 0.8341, 0.3758, 0.8156, 0.3943, 0.8156, 0.3943, 0.8156, 0.3758, 0.8156, 0.3758, 0.7972, 0.3943, 0.7972, 0.3943, 0.7972, 0.3758, 0.7972, 0.3758, 0.7787, 0.3943, 0.7787, 0.3943, 0.7787, 0.3758, 0.7787, 0.3758, 0.7602, 0.3895, 0.75, 0.3895, 0.75, 0.3758, 0.7602, 0.3758, 0.7418, 0.3895, 0.737, 0.3881, 0.7387, 0.3869, 0.7417, 0.3869, 0.7453, 0.3881, 0.7483, 0.3208, 0.6692, 0.34, 0.6371, 0.3265, 0.6196, 0.3073, 0.6517, 0.2958, 0.7111, 0.3052, 0.6953, 0.2917, 0.6777, 0.2823, 0.6935, 0.2917, 0.6777, 0.3073, 0.6517, 0.3045, 0.6481, 0.2889, 0.6741, 0.2917, 0.6777, 0.2823, 0.6935, 0.2795, 0.6899, 0.2889, 0.6741, 0.341, 0.485, 0.3451, 0.485, 0.3451, 0.4783, 0.341, 0.4783, 0.3556, 0.6111, 0.365, 0.5953, 0.3515, 0.5777, 0.3421, 0.5935, 0.3556, 0.6111, 0.365, 0.5953, 0.3515, 0.5777, 0.3421, 0.5935, 0.3556, 0.6111, 0.34, 0.6371, 0.3265, 0.6196, 0.3421, 0.5935, 0.34, 0.6371, 0.3208, 0.6692, 0.3073, 0.6517, 0.3265, 0.6196, 0.3052, 0.6953, 0.3208, 0.6692, 0.3073, 0.6517, 0.2917, 0.6777, 0.34, 0.6371, 0.3556, 0.6111, 0.3421, 0.5935, 0.3265, 0.6196, 0.34, 0.6371, 0.3208, 0.6692, 0.3073, 0.6517, 0.3265, 0.6196, 0.3556, 0.6111, 0.34, 0.6371, 0.3265, 0.6196, 0.3421, 0.5935, 0.365, 0.5953, 0.3556, 0.6111, 0.3421, 0.5935, 0.3515, 0.5777, 0.2958, 0.7111, 0.3052, 0.6953, 0.2917, 0.6777, 0.2823, 0.6935, 0.3073, 0.6517, 0.3265, 0.6196, 0.3237, 0.616, 0.3045, 0.6481, 0.3208, 0.6692, 0.3052, 0.6953, 0.2917, 0.6777, 0.3073, 0.6517, 0.3655, 0.6425, 0.3616, 0.644, 0.3614, 0.643, 0.365, 0.6416, 0.3421, 0.5935, 0.3265, 0.6196, 0.3237, 0.616, 0.3393, 0.5899, 0.2823, 0.6935, 0.2917, 0.6777, 0.2889, 0.6741, 0.2795, 0.6899, 0.3052, 0.6953, 0.2958, 0.7111, 0.2823, 0.6935, 0.2917, 0.6777, 0.34, 0.6371, 0.3556, 0.6111, 0.3421, 0.5935, 0.3265, 0.6196, 0.3073, 0.6517, 0.3265, 0.6196, 0.3237, 0.616, 0.3045, 0.6481, 0.2917, 0.6777, 0.2823, 0.6935, 0.2795, 0.6899, 0.2889, 0.6741, 0.3073, 0.6517, 0.2917, 0.6777, 0.2889, 0.6741, 0.3045, 0.6481, 0.3679, 0.6234, 0.3697, 0.6257, 0.3688, 0.6263, 0.3671, 0.6241, 0.3697, 0.6257, 0.3712, 0.6296, 0.3702, 0.6298, 0.3688, 0.6263, 0.3487, 0.6257, 0.3506, 0.6234, 0.3513, 0.6241, 0.3496, 0.6263, 0.331, 0.2615, 0.3676, 0.3036, 0.3962, 0.3576, 0.4196, 0.4468, 0.4196, 0.5568, 0.3962, 0.646, 0.3676, 0.7, 0.331, 0.7421, 0.2705, 0.7766, 0.196, 0.7766, 0.1355, 0.7421, 0.09887, 0.7, 0.07029, 0.646, 0.04689, 0.5568, 0.04689, 0.4468, 0.07029, 0.3576, 0.09887, 0.3036, 0.1355, 0.2615, 0.196, 0.227, 0.2705, 0.227, 0.3265, 0.6196, 0.3421, 0.5935, 0.3393, 0.5899, 0.3237, 0.616, 0.2917, 0.6777, 0.3073, 0.6517, 0.3045, 0.6481, 0.2889, 0.6741, 0.3421, 0.5935, 0.3515, 0.5777, 0.3487, 0.5741, 0.3393, 0.5899, 0.3515, 0.5777, 0.3421, 0.5935, 0.3393, 0.5899, 0.3487, 0.5741, 0.3265, 0.6196, 0.3421, 0.5935, 0.3393, 0.5899, 0.3237, 0.616, 0.2823, 0.6935, 0.2917, 0.6777, 0.2889, 0.6741, 0.2795, 0.6899, 0.6801, 0.6801, 0.631, 0.7184, 0.55, 0.7498, 0.45, 0.7498, 0.369, 0.7184, 0.3199, 0.6801, 0.2816, 0.631, 0.2502, 0.55, 0.2502, 0.45, 0.2816, 0.369, 0.3199, 0.3199, 0.369, 0.2816, 0.45, 0.2502, 0.55, 0.2502, 0.631, 0.2816, 0.6801, 0.3199, 0.7184, 0.369, 0.7498, 0.45, 0.7498, 0.55, 0.7184, 0.631, 0.3421, 0.5935, 0.3515, 0.5777, 0.3487, 0.5741, 0.3393, 0.5899, 0.3265, 0.6196, 0.3073, 0.6517, 0.3045, 0.6481, 0.3237, 0.616, 0.3616, 0.644, 0.3568, 0.644, 0.357, 0.643, 0.3614, 0.643, 0.3472, 0.6296, 0.3487, 0.6257, 0.3496, 0.6263, 0.3483, 0.6298, 0.3265, 0.6196, 0.3073, 0.6517, 0.3045, 0.6481, 0.3237, 0.616, 0.3712, 0.6296, 0.3712, 0.6344, 0.3702, 0.6342, 0.3702, 0.6298, 0.3506, 0.6234, 0.3529, 0.6215, 0.3535, 0.6224, 0.3513, 0.6241, 0.3487, 0.6383, 0.3472, 0.6344, 0.3483, 0.6342, 0.3496, 0.6378, 0.3421, 0.5935, 0.3265, 0.6196, 0.3237, 0.616, 0.3393, 0.5899, 0.3679, 0.6407, 0.3655, 0.6425, 0.365, 0.6416, 0.3671, 0.6399, 0.3712, 0.6344, 0.3697, 0.6383, 0.3688, 0.6378, 0.3702, 0.6342, 0.3568, 0.62, 0.3616, 0.62, 0.3614, 0.6211, 0.357, 0.6211, 0.3616, 0.62, 0.3655, 0.6215, 0.365, 0.6224, 0.3614, 0.6211, 0.3312, 0.2611, 0.3678, 0.3033, 0.3965, 0.3574, 0.4199, 0.4468, 0.4199, 0.5568, 0.3965, 0.6462, 0.3678, 0.7003, 0.3312, 0.7425, 0.2706, 0.777, 0.1959, 0.777, 0.1353, 0.7425, 0.09867, 0.7003, 0.07005, 0.6462, 0.04663, 0.5569, 0.04663, 0.4468, 0.07005, 0.3574, 0.09867, 0.3033, 0.1353, 0.2611, 0.1959, 0.2266, 0.2706, 0.2266, 0.3529, 0.6215, 0.3568, 0.62, 0.357, 0.6211, 0.3535, 0.6224, 0.3568, 0.644, 0.3529, 0.6425, 0.3535, 0.6416, 0.357, 0.643, 0.3529, 0.6425, 0.3506, 0.6407, 0.3513, 0.6399, 0.3535, 0.6416, 0.3506, 0.6407, 0.3487, 0.6383, 0.3496, 0.6378, 0.3513, 0.6399, 0.3697, 0.6383, 0.3679, 0.6407, 0.3671, 0.6399, 0.3688, 0.6378, 0.3472, 0.6344, 0.3472, 0.6296, 0.3483, 0.6298, 0.3483, 0.6342, 0.3312, 0.2611, 0.3678, 0.3033, 0.3965, 0.3574, 0.4199, 0.4468, 0.4199, 0.5569, 0.3965, 0.6462, 0.3678, 0.7003, 0.3312, 0.7425, 0.2706, 0.777, 0.1959, 0.777, 0.1353, 0.7425, 0.09867, 0.7003, 0.07005, 0.6462, 0.04663, 0.5569, 0.04663, 0.4468, 0.07005, 0.3574, 0.09867, 0.3033, 0.1353, 0.2611, 0.1959, 0.2266, 0.2706, 0.2266, 0.3965, 0.6462, 0.3678, 0.7003, 0.3312, 0.7425, 0.2706, 0.777, 0.1959, 0.777, 0.1353, 0.7425, 0.09867, 0.7003, 0.07005, 0.6462, 0.04663, 0.5569, 0.04663, 0.4468, 0.07005, 0.3574, 0.09867, 0.3033, 0.1353, 0.2611, 0.1959, 0.2266, 0.2706, 0.2266, 0.3312, 0.2611, 0.3678, 0.3033, 0.3965, 0.3574, 0.4199, 0.4468, 0.4199, 0.5569, 0.3583, 0.7828, 0.3583, 0.8799, 0.3523, 0.8799, 0.3523, 0.7828, 0.3523, 0.7828, 0.3523, 0.8799, 0.3479, 0.8799, 0.3479, 0.7828, 0.3523, 0.7828, 0.3523, 0.8799, 0.3583, 0.8799, 0.3583, 0.7828, 0.3578, 0.509, 0.3578, 0.5056, 0.3576, 0.5056, 0.3576, 0.509, 0.3576, 0.509, 0.3576, 0.5056, 0.3575, 0.5056, 0.3575, 0.509, 0.3654, 0.509, 0.3654, 0.5056, 0.3652, 0.5056, 0.3652, 0.509, 0.3652, 0.509, 0.3652, 0.5056, 0.3654, 0.5056, 0.3654, 0.509, 0.3656, 0.509, 0.3656, 0.5056, 0.3654, 0.5056, 0.3654, 0.509, 0.3654, 0.509, 0.3654, 0.5056, 0.3652, 0.5056, 0.3652, 0.509, 0.3652, 0.509, 0.3652, 0.5056, 0.3654, 0.5056, 0.3654, 0.509, 0.3654, 0.509, 0.3654, 0.5056, 0.3656, 0.5056, 0.3656, 0.509, 0.3576, 0.509, 0.3576, 0.5056, 0.3578, 0.5056, 0.3578, 0.509, 0.3578, 0.5056, 0.3578, 0.509, 0.3576, 0.509, 0.3576, 0.5056, 0.3576, 0.5056, 0.3576, 0.509, 0.3575, 0.509, 0.3575, 0.5056, 0.3576, 0.5056, 0.3576, 0.509, 0.3578, 0.509, 0.3578, 0.5056, 0.3583, 0.8799, 0.3583, 0.7828, 0.3523, 0.7828, 0.3523, 0.8799, 0.3523, 0.8799, 0.3523, 0.7828, 0.3479, 0.7828, 0.3479, 0.8799, 0.5715, 0.8799, 0.5715, 0.7828, 0.5655, 0.7828, 0.5655, 0.8799, 0.5655, 0.8799, 0.5655, 0.7828, 0.5715, 0.7828, 0.5715, 0.8799, 0.5759, 0.8799, 0.5759, 0.7828, 0.5715, 0.7828, 0.5715, 0.8799, 0.5715, 0.8799, 0.5715, 0.7828, 0.5655, 0.7828, 0.5655, 0.8799, 0.5655, 0.8799, 0.5655, 0.7828, 0.5715, 0.7828, 0.5715, 0.8799, 0.5715, 0.8799, 0.5715, 0.7828, 0.5759, 0.7828, 0.5759, 0.8799, 0.3523, 0.8799, 0.3523, 0.7828, 0.3583, 0.7828, 0.3583, 0.8799, 0.3578, 0.5056, 0.3578, 0.509, 0.3652, 0.509, 0.3652, 0.5056])
me_cube_001.materials.append(mat_button)
me_cube_001.materials.append(mat_screw)
me_cube_001.use_remesh_fix_poles = True
me_cube_001.use_remesh_preserve_attributes = False
me_cube_001.update()
me_cube_001.normals_split_custom_set([tuple(v) for v in zip(*[iter([-0.07556, 0.4886, -0.8692, -0.1028, 0.9903, 0.09372, 0.1028, 0.9903, 0.09372, 0.07586, 0.4885, -0.8692, 0.4886, 0.07571, -0.8692, 0.9903, 0.1028, 0.09372, 0.9903, -0.1028, 0.09372, 0.4886, -0.07571, -0.8692, 0.7836, 0.1212, 0.6093, 0.5875, 0.4099, 0.6977, 0.4099, 0.5875, 0.6977, 0.1211, 0.7836, 0.6093, 0.06291, 0.5869, 0.8072, 0.05753, 0.05753, 0.9967, 0.5869, 0.06297, 0.8072, -0.05753, -0.05753, 0.9967, -0.5869, -0.06296, 0.8072, -0.7836, -0.1212, 0.6093, -0.5875, -0.4099, 0.6977, -0.4099, -0.5875, 0.6977, -0.1211, -0.7836, 0.6093, -0.0629, -0.587, 0.8072, 0.07556, -0.4886, -0.8692, 0.1028, -0.9903, 0.09372, -0.1028, -0.9903, 0.09372, -0.07586, -0.4885, -0.8692, -0.9903, -0.1028, 0.09372, -0.8863, -0.1361, 0.4427, -0.7335, -0.06335, 0.6767, -0.7632, -0.001332, 0.6462, -0.8462, -2.556e-05, 0.5329, -0.849, -2.534e-05, 0.5284, -0.8492, -2.533e-05, 0.5281, -0.8492, -2.533e-05, 0.5281, -0.849, -2.534e-05, 0.5284, -0.8462, -2.556e-05, 0.5329, -0.7632, 0.001332, 0.6462, -0.7335, 0.06335, 0.6767, -0.8863, 0.1361, 0.4427, -0.9903, 0.1028, 0.09372, 0.1028, -0.9903, 0.09372, 0.1362, -0.8863, 0.4427, 0.06335, -0.7335, 0.6767, 0.001332, -0.7632, 0.6462, 2.556e-05, -0.8462, 0.5329, 2.534e-05, -0.849, 0.5284, 2.533e-05, -0.8492, 0.5281, 2.533e-05, -0.8492, 0.5281, 2.534e-05, -0.849, 0.5284, 2.556e-05, -0.8462, 0.5329, -0.001332, -0.7632, 0.6462, -0.06335, -0.7335, 0.6767, -0.1361, -0.8863, 0.4427, -0.1028, -0.9903, 0.09372, 0.5869, -0.06296, 0.8072, 0.05753, -0.05753, 0.9967, 0.06296, -0.5869, 0.8072, 0.1212, -0.7836, 0.6093, 0.4099, -0.5875, 0.6977, 0.5875, -0.4099, 0.6977, 0.7836, -0.1211, 0.6093, -0.06297, 0.5869, 0.8072, -0.1212, 0.7836, 0.6093, -0.4099, 0.5875, 0.6977, -0.5875, 0.4099, 0.6977, -0.7836, 0.1211, 0.6093, -0.5869, 0.06291, 0.8072, -0.05753, 0.05753, 0.9967, -0.3111, 0.05168, -0.949, -0.2609, 0.1625, -0.9516, -0.1625, 0.2609, -0.9516, -0.05166, 0.3111, -0.949, 0.05168, 0.3111, -0.949, 0.1625, 0.2609, -0.9516, 0.2609, 0.1625, -0.9516, 0.3111, 0.05166, -0.949, 0.3111, -0.05168, -0.949, 0.2609, -0.1625, -0.9516, 0.1625, -0.2609, -0.9516, 0.05166, -0.3111, -0.949, -0.05168, -0.3111, -0.949, -0.1625, -0.2609, -0.9516, -0.2609, -0.1625, -0.9516, -0.3111, -0.05166, -0.949, 0.9903, 0.1028, 0.09372, 0.8863, 0.1361, 0.4427, 0.7335, 0.06335, 0.6767, 0.7632, 0.001332, 0.6462, 0.8462, 2.556e-05, 0.5329, 0.849, 2.534e-05, 0.5284, 0.8492, 2.533e-05, 0.5281, 0.8492, 2.533e-05, 0.5281, 0.849, 2.534e-05, 0.5284, 0.8462, 2.556e-05, 0.5329, 0.7632, -0.001332, 0.6462, 0.7335, -0.06335, 0.6767, 0.8863, -0.1361, 0.4427, 0.9903, -0.1028, 0.09372, 0.05753, -0.05753, 0.9967, 0.003022, -0.03067, 0.9995, 0.003022, -0.03067, 0.9995, 0.003023, -0.03067, 0.9995, 0.003027, -0.03072, 0.9995, 0.002344, -0.04532, 0.999, 0.001343, -0.6225, 0.7826, 0.06296, -0.5869, 0.8072, 0.002344, -0.04532, 0.999, 0.001352, -0.1036, 0.9946, -3.469e-05, -0.7259, 0.6877, 0.001343, -0.6225, 0.7826, 0.001352, -0.1036, 0.9946, 0.002041, -0.1414, 0.9899, -3.5e-05, -0.7297, 0.6838, -3.469e-05, -0.7259, 0.6877, 0.002041, -0.1414, 0.9899, 0.0009015, -0.1436, 0.9896, -3.501e-05, -0.7299, 0.6836, -3.5e-05, -0.7297, 0.6838, 0.0009015, -0.1436, 0.9896, -0.0009153, -0.1436, 0.9896, -3.501e-05, -0.7299, 0.6836, -3.501e-05, -0.7299, 0.6836, -0.0009153, -0.1436, 0.9896, -0.002054, -0.1414, 0.9899, -3.5e-05, -0.7297, 0.6838, -3.501e-05, -0.7299, 0.6836, -0.002054, -0.1414, 0.9899, -0.001352, -0.1036, 0.9946, -3.496e-05, -0.7259, 0.6877, -3.5e-05, -0.7297, 0.6838, -0.001352, -0.1036, 0.9946, -0.002344, -0.04532, 0.999, -0.001283, -0.6225, 0.7826, -3.496e-05, -0.7259, 0.6877, -0.002344, -0.04532, 0.999, -0.00302, -0.03067, 0.9995, -0.003019, -0.03067, 0.9995, -0.003024, -0.03067, 0.9995, -0.003025, -0.03072, 0.9995, -0.05753, -0.05753, 0.9967, -0.0629, -0.587, 0.8072, -0.001283, -0.6225, 0.7826, 0.5869, 0.06298, 0.8072, 0.05753, 0.05753, 0.9967, 0.03067, 0.003022, 0.9995, 0.03067, 0.003023, 0.9995, 0.03067, 0.003022, 0.9995, 0.03067, 0.003022, 0.9995, 0.04532, 0.00235, 0.999, 0.6225, 0.001292, 0.7826, 0.6225, 0.00131, 0.7826, 0.04532, 0.002352, 0.999, 0.1036, 1.423e-07, 0.9946, 0.7259, 3.494e-05, 0.6878, 0.7259, -3.468e-05, 0.6877, 0.1036, 0.001356, 0.9946, 0.1414, 0.002041, 0.9899, 0.7297, 3.502e-05, 0.6838, 0.7297, -3.486e-05, 0.6838, 0.1414, 0.002034, 0.9899, 0.1436, 0.0, 0.9896, 0.7299, 3.503e-05, 0.6836, 0.7299, -3.487e-05, 0.6836, 0.1436, 0.0008878, 0.9896, 0.1436, 0.0, 0.9896, 0.7299, 3.503e-05, 0.6836, 0.7299, -3.487e-05, 0.6836, 0.1436, -0.0009222, 0.9896, 0.1414, -0.002054, 0.9899, 0.7297, 3.502e-05, 0.6838, 0.7297, -3.486e-05, 0.6838, 0.1414, -0.002061, 0.9899, 0.1036, 0.0, 0.9946, 0.7259, 3.484e-05, 0.6877, 0.7259, -3.478e-05, 0.6878, 0.1036, -0.001354, 0.9946, 0.04532, -0.002353, 0.999, 0.6225, -0.001322, 0.7826, 0.6225, -0.00128, 0.7826, 0.04532, -0.002354, 0.999, 0.03067, -0.003026, 0.9995, 0.03067, -0.003025, 0.9995, 0.03067, -0.003025, 0.9995, 0.03067, -0.003026, 0.9995, 0.05753, -0.05753, 0.9967, 0.5869, -0.06296, 0.8072, 0.06288, 0.587, 0.8072, 0.00128, 0.6225, 0.7826, 0.002349, 0.04532, 0.999, 0.003023, 0.03067, 0.9995, 0.003023, 0.03067, 0.9995, 0.003024, 0.03067, 0.9995, 0.003024, 0.03067, 0.9995, 0.05753, 0.05753, 0.9967, 0.04532, 0.002353, 0.999, 0.003575, 0.00224, 1.0, 0.003575, 0.00224, 1.0, 0.003575, 0.00224, 1.0, 0.003575, 0.00224, 1.0, 0.008203, 0.008203, 0.9999, 0.04569, 0.03231, 0.9984, 0.1036, 0.00136, 0.9946, 0.1036, 0.001366, 0.9946, 0.0457, 0.03231, 0.9984, 0.09392, 0.04317, 0.9946, 0.1414, 0.002041, 0.9899, 0.1414, 0.002047, 0.9899, 0.09391, 0.04317, 0.9946, 0.1096, 0.01699, 0.9938, 0.1436, 0.0008946, 0.9896, 0.1436, 0.0009015, 0.9896, 0.1096, 0.017, 0.9938, 0.1096, -0.017, 0.9938, 0.1436, -0.0009222, 0.9896, 0.1436, -0.0009359, 0.9896, 0.1096, -0.01699, 0.9938, 0.09391, -0.04317, 0.9946, 0.1414, -0.002068, 0.9899, 0.1414, -0.002061, 0.9899, 0.09392, -0.04317, 0.9946, 0.0457, -0.03231, 0.9984, 0.1036, -0.001351, 0.9946, 0.1036, -0.001362, 0.9946, 0.04569, -0.03231, 0.9984, 0.008203, -0.008203, 0.9999, 0.003574, -0.002241, 1.0, 0.003574, -0.002241, 1.0, 0.003574, -0.002241, 1.0, 0.003574, -0.002241, 1.0, 0.04532, -0.002351, 0.999, 0.001322, 0.6225, 0.7826, 3.502e-05, 0.7259, 0.6878, 0.001354, 0.1036, 0.9946, 0.002354, 0.04532, 0.999, 0.002351, 0.04532, 0.999, 0.001362, 0.1036, 0.9946, 0.03231, 0.04569, 0.9984, 0.008204, 0.008203, 0.9999, 0.002215, 0.003534, 1.0, 0.002215, 0.003534, 1.0, 0.002215, 0.003534, 1.0, 0.002215, 0.003534, 1.0, 0.008202, 0.008204, 0.9999, 0.03231, 0.0457, 0.9984, 0.349, 0.349, 0.8697, 0.04569, 0.03231, 0.9984, 0.04569, 0.03231, 0.9984, 0.349, 0.349, 0.8697, 0.5398, 0.2866, 0.7915, 0.09392, 0.04316, 0.9946, 0.09392, 0.04317, 0.9946, 0.5398, 0.2866, 0.7915, 0.6109, 0.1053, 0.7846, 0.1096, 0.017, 0.9938, 0.1096, 0.01699, 0.9938, 0.6109, 0.1054, 0.7846, 0.6109, -0.1054, 0.7846, 0.1096, -0.01698, 0.9938, 0.1096, -0.017, 0.9938, 0.6109, -0.1054, 0.7846, 0.5398, -0.2866, 0.7915, 0.09392, -0.04316, 0.9946, 0.09392, -0.04316, 0.9946, 0.5398, -0.2866, 0.7915, 0.349, -0.349, 0.8697, 0.04569, -0.03231, 0.9984, 0.0457, -0.03231, 0.9984, 0.349, -0.349, 0.8697, 0.03231, -0.04569, 0.9984, 0.008202, -0.008204, 0.9999, 0.008203, -0.008204, 0.9999, 0.03231, -0.0457, 0.9984, 0.001352, -0.1036, 0.9946, 0.002344, -0.04532, 0.999, 0.00224, -0.003575, 1.0, 0.00224, -0.003575, 1.0, 0.00224, -0.003575, 1.0, 0.00224, -0.003575, 1.0, -3.484e-05, 0.7259, 0.6877, 3.486e-05, 0.7297, 0.6838, 0.002061, 0.1414, 0.9899, 0.0, 0.1036, 0.9946, 0.001351, 0.1036, 0.9946, 0.002061, 0.1414, 0.9899, 0.04317, 0.09392, 0.9946, 0.03231, 0.0457, 0.9984, 0.0323, 0.0457, 0.9984, 0.04316, 0.09392, 0.9946, 0.2866, 0.5398, 0.7915, 0.349, 0.349, 0.8697, 0.4721, 0.8725, 0.1264, 0.1709, 0.9778, 0.1212, 0.171, 0.9778, 0.1209, 0.4734, 0.8726, 0.12, 0.9778, 0.1709, 0.1212, 0.8725, 0.4721, 0.1264, 0.8726, 0.4734, 0.12, 0.9778, 0.171, 0.1209, 0.1312, 0.7497, 0.6486, -0.1312, 0.7498, 0.6486, -0.1709, 0.9778, 0.1212, 0.1709, 0.9778, 0.1212, -0.131, -0.7498, 0.6486, 0.1312, -0.7497, 0.6486, 0.1709, -0.9778, 0.1212, -0.1709, -0.9778, 0.1212, -0.1312, 0.7498, 0.6486, -0.3571, 0.6639, 0.6571, -0.4721, 0.8725, 0.1264, -0.1709, 0.9778, 0.1212, 0.349, -0.349, 0.8697, 0.2866, -0.5398, 0.7915, 0.04316, -0.09392, 0.9946, 0.03231, -0.0457, 0.9984, 0.03231, -0.0457, 0.9984, 0.04317, -0.09392, 0.9946, 0.002041, -0.1414, 0.9899, 0.001351, -0.1036, 0.9946, -3.502e-05, 0.7297, 0.6838, 3.49e-05, 0.7299, 0.6836, 0.0009222, 0.1436, 0.9896, 0.002054, 0.1414, 0.9899, 0.002068, 0.1414, 0.9899, 0.0009359, 0.1436, 0.9896, 0.01699, 0.1096, 0.9938, 0.04317, 0.09391, 0.9946, 0.04316, 0.09392, 0.9946, 0.017, 0.1096, 0.9938, 0.1054, 0.6109, 0.7846, 0.2866, 0.5398, 0.7915, 0.8725, 0.4721, 0.1264, 0.7009, 0.7009, 0.1317, 0.702, 0.702, 0.1196, 0.8726, 0.4734, 0.12, -0.9778, 0.1709, 0.1212, -0.9778, -0.1709, 0.1212, -0.9778, -0.171, 0.1209, -0.9778, 0.171, 0.1209, -0.3569, -0.664, 0.6571, -0.131, -0.7498, 0.6486, -0.1709, -0.9778, 0.1212, -0.4721, -0.8725, 0.1264, -0.3571, 0.6639, 0.6571, -0.4621, 0.4625, 0.7567, -0.701, 0.7009, 0.1317, -0.4721, 0.8725, 0.1264, -0.4624, -0.4622, 0.7567, -0.3569, -0.664, 0.6571, -0.4721, -0.8725, 0.1264, -0.701, -0.7009, 0.1317, 0.2866, -0.5398, 0.7915, 0.1053, -0.6109, 0.7846, 0.017, -0.1096, 0.9938, 0.04317, -0.09392, 0.9946, 0.04317, -0.09391, 0.9946, 0.01699, -0.1096, 0.9938, 0.0008946, -0.1436, 0.9896, 0.002047, -0.1414, 0.9899, -3.503e-05, 0.7299, 0.6836, 3.49e-05, 0.7299, 0.6836, -0.0008878, 0.1436, 0.9896, 5.883e-09, 0.1436, 0.9896, 0.0009222, 0.1436, 0.9896, -0.0009015, 0.1436, 0.9896, -0.017, 0.1096, 0.9938, 0.017, 0.1096, 0.9938, 0.01698, 0.1096, 0.9938, -0.01699, 0.1096, 0.9938, -0.1054, 0.6109, 0.7846, 0.1054, 0.6109, 0.7846, 0.702, -0.702, 0.1195, 0.8726, -0.4734, 0.12, 0.6697, -0.3643, 0.6472, 0.5399, -0.5401, 0.6456, 0.664, -0.3568, 0.6571, 0.7497, -0.1312, 0.6486, 0.9778, -0.1709, 0.1212, 0.8725, -0.4721, 0.1264, 0.7498, 0.1312, 0.6486, 0.6639, 0.3569, 0.6571, 0.8725, 0.4721, 0.1264, 0.9778, 0.1709, 0.1212, -0.7497, -0.1312, 0.6486, -0.6639, -0.3569, 0.6571, -0.8725, -0.4721, 0.1264, -0.9778, -0.1709, 0.1212, 0.4624, 0.4621, 0.7567, 0.3569, 0.6639, 0.6571, 0.4721, 0.8725, 0.1264, 0.7009, 0.7009, 0.1317, 0.1054, -0.6109, 0.7846, -0.1054, -0.6109, 0.7846, -0.01698, -0.1096, 0.9938, 0.01699, -0.1096, 0.9938, 0.017, -0.1096, 0.9938, -0.017, -0.1096, 0.9938, -0.0009222, -0.1436, 0.9896, 0.0009015, -0.1436, 0.9896, -3.503e-05, 0.7299, 0.6836, 3.486e-05, 0.7297, 0.6838, -0.002034, 0.1414, 0.9899, 5.883e-09, 0.1436, 0.9896, -0.0008946, 0.1436, 0.9896, -0.002047, 0.1414, 0.9899, -0.04317, 0.09391, 0.9946, -0.01699, 0.1096, 0.9938, -0.017, 0.1096, 0.9938, -0.04317, 0.09392, 0.9946, -0.2866, 0.5398, 0.7915, -0.1053, 0.6109, 0.7846, 0.3569, -0.6639, 0.6571, 0.4622, -0.4623, 0.7567, 0.701, -0.7009, 0.1317, 0.4721, -0.8725, 0.1264, 0.7497, -0.1312, 0.6486, 0.7498, 0.1312, 0.6486, 0.9778, 0.1709, 0.1212, 0.9778, -0.1709, 0.1212, -0.6639, -0.3569, 0.6571, -0.4624, -0.4622, 0.7567, -0.701, -0.7009, 0.1317, -0.8725, -0.4721, 0.1264, 0.1312, -0.7497, 0.6486, 0.3569, -0.6639, 0.6571, 0.4721, -0.8725, 0.1264, 0.1709, -0.9778, 0.1212, 0.4622, -0.4623, 0.7567, 0.664, -0.3568, 0.6571, 0.8725, -0.4721, 0.1264, 0.701, -0.7009, 0.1317, -0.1054, -0.6109, 0.7846, -0.2866, -0.5398, 0.7915, -0.04316, -0.09392, 0.9946, -0.017, -0.1096, 0.9938, -0.01699, -0.1096, 0.9938, -0.04317, -0.09391, 0.9946, -0.002047, -0.1414, 0.9899, -0.0009153, -0.1436, 0.9896, -3.502e-05, 0.7297, 0.6838, 3.468e-05, 0.7259, 0.6877, -0.001356, 0.1036, 0.9946, -0.002041, 0.1414, 0.9899, -0.002041, 0.1414, 0.9899, -0.001366, 0.1036, 0.9946, -0.03231, 0.0457, 0.9984, -0.04317, 0.09392, 0.9946, -0.04316, 0.09392, 0.9946, -0.03231, 0.04569, 0.9984, -0.349, 0.349, 0.8697, -0.2866, 0.5398, 0.7915, 0.3569, 0.6639, 0.6571, 0.1312, 0.7497, 0.6486, 0.1709, 0.9778, 0.1212, 0.4721, 0.8725, 0.1264, 0.6639, 0.3569, 0.6571, 0.4624, 0.4621, 0.7567, 0.7009, 0.7009, 0.1317, 0.8725, 0.4721, 0.1264, -0.7497, 0.1312, 0.6486, -0.7497, -0.1312, 0.6486, -0.9778, -0.1709, 0.1212, -0.9778, 0.1709, 0.1212, -0.664, 0.3568, 0.6571, -0.7497, 0.1312, 0.6486, -0.9778, 0.1709, 0.1212, -0.8725, 0.4721, 0.1264, 0.701, -0.7009, 0.1317, 0.8725, -0.4721, 0.1264, 0.8726, -0.4734, 0.12, 0.702, -0.702, 0.1195, -0.2866, -0.5398, 0.7915, -0.349, -0.349, 0.8697, -0.03231, -0.04569, 0.9984, -0.04316, -0.09392, 0.9946, -0.04317, -0.09392, 0.9946, -0.03231, -0.0457, 0.9984, -0.001351, -0.1036, 0.9946, -0.002061, -0.1414, 0.9899, -3.518e-05, 0.7259, 0.6878, -0.00131, 0.6225, 0.7826, -0.002352, 0.04532, 0.999, -4.89e-07, 0.1036, 0.9946, -0.00136, 0.1036, 0.9946, -0.002354, 0.04532, 0.999, -0.00224, 0.003575, 1.0, -0.00224, 0.003575, 1.0, -0.00224, 0.003575, 1.0, -0.002241, 0.003575, 1.0, -0.008203, 0.008203, 0.9999, -0.03231, 0.04569, 0.9984, -0.03231, 0.04569, 0.9984, -0.008203, 0.008204, 0.9999, -0.0457, 0.03231, 0.9984, -0.349, 0.349, 0.8697, -0.349, 0.349, 0.8697, -0.0457, 0.0323, 0.9984, -0.09392, 0.04316, 0.9946, -0.5398, 0.2866, 0.7915, -0.5398, 0.2866, 0.7915, -0.09392, 0.04316, 0.9946, -0.1096, 0.017, 0.9938, -0.6109, 0.1054, 0.7846, -0.6109, 0.1054, 0.7846, -0.1096, 0.01698, 0.9938, -0.1096, -0.01699, 0.9938, -0.6109, -0.1054, 0.7846, -0.6109, -0.1053, 0.7846, -0.1096, -0.017, 0.9938, -0.09392, -0.04317, 0.9946, -0.5398, -0.2866, 0.7915, -0.5398, -0.2866, 0.7915, -0.09392, -0.04316, 0.9946, -0.0457, -0.03231, 0.9984, -0.349, -0.349, 0.8697, -0.349, -0.349, 0.8697, -0.04569, -0.03231, 0.9984, -0.008202, -0.008204, 0.9999, -0.03231, -0.0457, 0.9984, -0.03231, -0.04569, 0.9984, -0.008203, -0.008203, 0.9999, -0.002214, -0.003534, 1.0, -0.002214, -0.003534, 1.0, -0.002214, -0.003534, 1.0, -0.002214, -0.003534, 1.0, -0.002344, -0.04532, 0.999, -0.001352, -0.1036, 0.9946, -0.001292, 0.6225, 0.7826, -0.06298, 0.5869, 0.8072, -0.05753, 0.05753, 0.9967, -0.003022, 0.03067, 0.9995, -0.003023, 0.03067, 0.9995, -0.003022, 0.03067, 0.9995, -0.003022, 0.03067, 0.9995, -0.002351, 0.04532, 0.999, -0.2947, 0.5472, 0.7834, -0.4406, 0.4406, 0.7822, -0.03845, 0.03846, 0.9985, -0.02546, 0.04778, 0.9985, -0.008203, 0.008203, 0.9999, -0.003534, 0.002215, 1.0, -0.003534, 0.002215, 1.0, -0.003534, 0.002215, 1.0, -0.003534, 0.002215, 1.0, -0.04532, 0.002351, 0.999, -0.1036, 0.001362, 0.9946, -0.04569, 0.03231, 0.9984, -0.0457, 0.03231, 0.9984, -0.1036, 0.001351, 0.9946, -0.1414, 0.002061, 0.9899, -0.09392, 0.04317, 0.9946, -0.09391, 0.04317, 0.9946, -0.1414, 0.002068, 0.9899, -0.1436, 0.0009359, 0.9896, -0.1096, 0.01699, 0.9938, -0.1096, 0.017, 0.9938, -0.1436, 0.0009222, 0.9896, -0.1436, -0.0009015, 0.9896, -0.1096, -0.017, 0.9938, -0.1096, -0.01699, 0.9938, -0.1436, -0.0008946, 0.9896, -0.1414, -0.002047, 0.9899, -0.09391, -0.04317, 0.9946, -0.09392, -0.04317, 0.9946, -0.1414, -0.002041, 0.9899, -0.1036, -0.001351, 0.9946, -0.0457, -0.03231, 0.9984, -0.04569, -0.03231, 0.9984, -0.1036, -0.00136, 0.9946, -0.04532, -0.002353, 0.999, -0.003534, -0.002215, 1.0, -0.003534, -0.002215, 1.0, -0.003534, -0.002215, 1.0, -0.003534, -0.002215, 1.0, -0.008203, -0.008203, 0.9999, 0.171, -0.9778, 0.1209, 0.4734, -0.8726, 0.12, 0.3642, -0.6697, 0.6472, 0.1314, -0.7487, 0.6498, -0.1028, 0.9903, 0.09372, -0.1362, 0.8863, 0.4427, -0.06335, 0.7335, 0.6767, -0.001332, 0.7632, 0.6462, -2.556e-05, 0.8462, 0.5329, -2.534e-05, 0.849, 0.5284, -2.533e-05, 0.8492, 0.5281, -2.533e-05, 0.8492, 0.5281, -2.534e-05, 0.849, 0.5284, -2.556e-05, 0.8462, 0.5329, 0.001332, 0.7632, 0.6462, 0.06335, 0.7335, 0.6767, 0.1361, 0.8863, 0.4427, 0.1028, 0.9903, 0.09372, -0.05753, 0.05753, 0.9967, -0.587, 0.06288, 0.8072, -0.6225, 0.00128, 0.7826, -0.04532, 0.002349, 0.999, -0.03067, 0.003023, 0.9995, -0.03067, 0.003023, 0.9995, -0.03067, 0.003024, 0.9995, -0.03067, 0.003024, 0.9995, -0.04532, 0.002353, 0.999, -0.6225, 0.001322, 0.7826, -0.7259, 3.49e-05, 0.6878, -0.1036, 0.001354, 0.9946, -0.1036, 1.699e-08, 0.9946, -0.7259, -3.476e-05, 0.6877, -0.7297, 3.498e-05, 0.6838, -0.1414, 0.002061, 0.9899, -0.1414, 0.002054, 0.9899, -0.7297, -3.494e-05, 0.6838, -0.7299, 3.505e-05, 0.6836, -0.1436, 0.0009222, 0.9896, -0.1436, 3.53e-08, 0.9896, -0.7299, -3.494e-05, 0.6836, -0.7299, 3.505e-05, 0.6836, -0.1436, -0.0008877, 0.9896, -0.1436, 3.53e-08, 0.9896, -0.7299, -3.494e-05, 0.6836, -0.7297, 3.498e-05, 0.6838, -0.1414, -0.002034, 0.9899, -0.1414, -0.002041, 0.9899, -0.7297, -3.494e-05, 0.6838, -0.7259, 3.48e-05, 0.6877, -0.1036, -0.001356, 0.9946, -0.1036, -1.253e-07, 0.9946, -0.7259, -3.486e-05, 0.6878, -0.6225, -0.00131, 0.7826, -0.04532, -0.002352, 0.999, -0.04532, -0.002352, 0.999, -0.6225, -0.001292, 0.7826, -0.5869, -0.06296, 0.8072, -0.05753, -0.05753, 0.9967, -0.03067, -0.003022, 0.9995, -0.03067, -0.003022, 0.9995, -0.03067, -0.003023, 0.9995, -0.03067, -0.003022, 0.9995, 0.1709, 0.9778, 0.1212, -0.1709, 0.9778, 0.1212, -0.171, 0.9778, 0.1209, 0.171, 0.9778, 0.1209, 0.7009, 0.7009, 0.1317, 0.4721, 0.8725, 0.1264, 0.4734, 0.8726, 0.12, 0.702, 0.702, 0.1196, 0.4734, 0.8726, 0.12, 0.171, 0.9778, 0.1209, 0.1312, 0.7487, 0.6498, 0.3642, 0.6697, 0.6472, 0.4734, -0.8726, 0.12, 0.702, -0.702, 0.1195, 0.5399, -0.5401, 0.6456, 0.3642, -0.6697, 0.6472, -0.4621, 0.4625, 0.7567, -0.664, 0.3568, 0.6571, -0.8725, 0.4721, 0.1264, -0.701, 0.7009, 0.1317, -0.4721, 0.8725, 0.1264, -0.701, 0.7009, 0.1317, -0.702, 0.702, 0.1195, -0.4735, 0.8726, 0.12, -0.8725, -0.4721, 0.1264, -0.701, -0.7009, 0.1317, -0.702, -0.702, 0.1195, -0.8726, -0.4734, 0.12, 0.8725, -0.4721, 0.1264, 0.9778, -0.1709, 0.1212, 0.9778, -0.171, 0.1209, 0.8726, -0.4734, 0.12, -0.1709, -0.9778, 0.1212, 0.1709, -0.9778, 0.1212, 0.171, -0.9778, 0.1209, -0.171, -0.9778, 0.1209, -0.8725, 0.4721, 0.1264, -0.9778, 0.1709, 0.1212, -0.9778, 0.171, 0.1209, -0.8726, 0.4735, 0.12, -0.9778, -0.1709, 0.1212, -0.8725, -0.4721, 0.1264, -0.8726, -0.4734, 0.12, -0.9778, -0.171, 0.1209, 0.9778, -0.1709, 0.1212, 0.9778, 0.1709, 0.1212, 0.9778, 0.171, 0.1209, 0.9778, -0.171, 0.1209, -0.4721, -0.8725, 0.1264, -0.1709, -0.9778, 0.1212, -0.171, -0.9778, 0.1209, -0.4734, -0.8726, 0.12, -0.701, -0.7009, 0.1317, -0.4721, -0.8725, 0.1264, -0.4734, -0.8726, 0.12, -0.702, -0.702, 0.1195, -0.701, 0.7009, 0.1317, -0.8725, 0.4721, 0.1264, -0.8726, 0.4735, 0.12, -0.702, 0.702, 0.1195, 0.171, 0.9778, 0.1209, -0.171, 0.9778, 0.1209, -0.1314, 0.7487, 0.6498, 0.1312, 0.7487, 0.6498, 0.1709, -0.9778, 0.1212, 0.4721, -0.8725, 0.1264, 0.4734, -0.8726, 0.12, 0.171, -0.9778, 0.1209, -0.2947, -0.5472, 0.7834, -0.1054, -0.6097, 0.7856, -0.009005, -0.05295, 0.9986, -0.02546, -0.04778, 0.9985, 0.8726, -0.4734, 0.12, 0.9778, -0.171, 0.1209, 0.7487, -0.1314, 0.6498, 0.6697, -0.3643, 0.6472, 0.702, 0.702, 0.1196, 0.4734, 0.8726, 0.12, 0.3642, 0.6697, 0.6472, 0.54, 0.54, 0.6456, 0.4721, -0.8725, 0.1264, 0.701, -0.7009, 0.1317, 0.702, -0.702, 0.1195, 0.4734, -0.8726, 0.12, -0.1709, 0.9778, 0.1212, -0.4721, 0.8725, 0.1264, -0.4735, 0.8726, 0.12, -0.171, 0.9778, 0.1209, -0.9778, 0.171, 0.1209, -0.9778, -0.171, 0.1209, -0.7487, -0.1314, 0.6498, -0.7487, 0.1314, 0.6498, 0.8726, 0.4734, 0.12, 0.702, 0.702, 0.1196, 0.54, 0.54, 0.6456, 0.6698, 0.3641, 0.6472, 0.9778, 0.171, 0.1209, 0.8726, 0.4734, 0.12, 0.6698, 0.3641, 0.6472, 0.7487, 0.1314, 0.6498, -0.4406, 0.4406, 0.7822, -0.5472, 0.2947, 0.7834, -0.04778, 0.02546, 0.9985, -0.03845, 0.03845, 0.9985, -0.5472, 0.2947, 0.7834, -0.6097, 0.1054, 0.7856, -0.05295, 0.009005, 0.9986, -0.04778, 0.02546, 0.9985, 0.5472, 0.2947, 0.7834, 0.4406, 0.4406, 0.7822, 0.03846, 0.03845, 0.9985, 0.04779, 0.02546, 0.9985, -0.03067, -0.003022, 0.9995, -0.05753, -0.05753, 0.9967, -0.003025, -0.03072, 0.9995, -0.003024, -0.03067, 0.9995, -0.003019, -0.03067, 0.9995, -0.00302, -0.03067, 0.9995, -0.002344, -0.04532, 0.999, -0.002214, -0.003534, 1.0, -0.002214, -0.003534, 1.0, -0.002214, -0.003534, 1.0, -0.002214, -0.003534, 1.0, -0.008203, -0.008203, 0.9999, -0.003533, -0.002215, 1.0, -0.003533, -0.002215, 1.0, -0.003533, -0.002215, 1.0, -0.003533, -0.002215, 1.0, -0.04532, -0.002352, 0.999, -0.03067, -0.003022, 0.9995, -0.03067, -0.003023, 0.9995, -0.03067, -0.003022, 0.9995, -0.9778, -0.171, 0.1209, -0.8726, -0.4734, 0.12, -0.6698, -0.3641, 0.6472, -0.7487, -0.1314, 0.6498, -0.8726, 0.4735, 0.12, -0.9778, 0.171, 0.1209, -0.7487, 0.1314, 0.6498, -0.6697, 0.3643, 0.6472, -0.4735, 0.8726, 0.12, -0.702, 0.702, 0.1195, -0.5399, 0.5402, 0.6456, -0.3641, 0.6698, 0.6472, -0.702, -0.702, 0.1195, -0.4734, -0.8726, 0.12, -0.3643, -0.6697, 0.6472, -0.54, -0.54, 0.6456, -0.171, 0.9778, 0.1209, -0.4735, 0.8726, 0.12, -0.3641, 0.6698, 0.6472, -0.1314, 0.7487, 0.6498, -0.702, 0.702, 0.1195, -0.8726, 0.4735, 0.12, -0.6697, 0.3643, 0.6472, -0.5399, 0.5402, 0.6456, 0.03845, 0.03846, 0.9985, 0.02546, 0.04779, 0.9985, 0.009004, 0.05295, 0.9986, -0.009005, 0.05295, 0.9986, -0.02546, 0.04778, 0.9985, -0.03846, 0.03845, 0.9985, -0.04779, 0.02546, 0.9985, -0.05295, 0.009004, 0.9986, -0.05295, -0.009006, 0.9986, -0.04778, -0.02546, 0.9985, -0.03846, -0.03845, 0.9985, -0.02546, -0.04779, 0.9985, -0.009004, -0.05295, 0.9986, 0.009006, -0.05295, 0.9986, 0.02546, -0.04778, 0.9985, 0.03845, -0.03846, 0.9985, 0.04779, -0.02546, 0.9985, 0.05295, -0.009004, 0.9986, 0.05295, 0.009005, 0.9986, 0.04778, 0.02546, 0.9985, -0.8726, -0.4734, 0.12, -0.702, -0.702, 0.1195, -0.54, -0.54, 0.6456, -0.6698, -0.3641, 0.6472, -0.171, -0.9778, 0.1209, 0.171, -0.9778, 0.1209, 0.1314, -0.7487, 0.6498, -0.1314, -0.7487, 0.6498, -0.1054, -0.6097, 0.7856, 0.1054, -0.6097, 0.7856, 0.009006, -0.05295, 0.9986, -0.009006, -0.05295, 0.9986, 0.6097, 0.1054, 0.7856, 0.5472, 0.2947, 0.7834, 0.04778, 0.02546, 0.9985, 0.05295, 0.009004, 0.9986, 0.9778, -0.171, 0.1209, 0.9778, 0.171, 0.1209, 0.7487, 0.1314, 0.6498, 0.7487, -0.1314, 0.6498, -0.6097, 0.1054, 0.7856, -0.6097, -0.1054, 0.7856, -0.05295, -0.009006, 0.9986, -0.05295, 0.009006, 0.9986, 0.4406, 0.4406, 0.7822, 0.2947, 0.5472, 0.7834, 0.02546, 0.04778, 0.9985, 0.03845, 0.03845, 0.9985, 0.5472, -0.2947, 0.7834, 0.6097, -0.1054, 0.7856, 0.05295, -0.009005, 0.9986, 0.04778, -0.02546, 0.9985, -0.4734, -0.8726, 0.12, -0.171, -0.9778, 0.1209, -0.1314, -0.7487, 0.6498, -0.3643, -0.6697, 0.6472, -0.4406, -0.4406, 0.7822, -0.2947, -0.5472, 0.7834, -0.02546, -0.04778, 0.9985, -0.03845, -0.03845, 0.9985, -0.6097, -0.1054, 0.7856, -0.5472, -0.2947, 0.7834, -0.04778, -0.02546, 0.9985, -0.05295, -0.009004, 0.9986, 0.1054, 0.6097, 0.7856, -0.1054, 0.6097, 0.7856, -0.009006, 0.05295, 0.9986, 0.009006, 0.05295, 0.9986, -0.1054, 0.6097, 0.7856, -0.2947, 0.5472, 0.7834, -0.02546, 0.04778, 0.9985, -0.009004, 0.05295, 0.9986, -0.03067, 0.003022, 0.9995, -0.04532, 0.002349, 0.999, -0.003534, 0.002215, 1.0, -0.003534, 0.002215, 1.0, -0.003534, 0.002215, 1.0, -0.003534, 0.002215, 1.0, -0.008203, 0.008203, 0.9999, -0.00224, 0.003574, 1.0, -0.00224, 0.003574, 1.0, -0.00224, 0.003574, 1.0, -0.00224, 0.003575, 1.0, -0.002351, 0.04532, 0.999, -0.003023, 0.03067, 0.9995, -0.003023, 0.03067, 0.9995, -0.003024, 0.03067, 0.9995, -0.003024, 0.03067, 0.9995, -0.05753, 0.05753, 0.9967, -0.03067, 0.003022, 0.9995, -0.03067, 0.003023, 0.9995, -0.03067, 0.003022, 0.9995, 0.2947, 0.5472, 0.7834, 0.1054, 0.6097, 0.7856, 0.009006, 0.05295, 0.9986, 0.02546, 0.04778, 0.9985, 0.1054, -0.6097, 0.7856, 0.2947, -0.5472, 0.7834, 0.02546, -0.04778, 0.9985, 0.009004, -0.05295, 0.9986, 0.2947, -0.5472, 0.7834, 0.4406, -0.4406, 0.7822, 0.03845, -0.03846, 0.9985, 0.02546, -0.04778, 0.9985, 0.4406, -0.4406, 0.7822, 0.5472, -0.2947, 0.7834, 0.04778, -0.02546, 0.9985, 0.03846, -0.03845, 0.9985, -0.5472, -0.2947, 0.7834, -0.4406, -0.4406, 0.7822, -0.03846, -0.03845, 0.9985, -0.04778, -0.02546, 0.9985, 0.6097, -0.1054, 0.7856, 0.6097, 0.1054, 0.7856, 0.05295, 0.009006, 0.9986, 0.05295, -0.009006, 0.9986, 0.00224, -0.003575, 1.0, 0.002344, -0.04532, 0.999, 0.003027, -0.03072, 0.9995, 0.003023, -0.03067, 0.9995, 0.003022, -0.03067, 0.9995, 0.003022, -0.03067, 0.9995, 0.05753, -0.05753, 0.9967, 0.03067, -0.003026, 0.9995, 0.03067, -0.003025, 0.9995, 0.03067, -0.003025, 0.9995, 0.03067, -0.003026, 0.9995, 0.04532, -0.002354, 0.999, 0.003575, -0.002241, 1.0, 0.003575, -0.002241, 1.0, 0.003575, -0.002241, 1.0, 0.003575, -0.002241, 1.0, 0.008203, -0.008204, 0.9999, 0.00224, -0.003575, 1.0, 0.00224, -0.003575, 1.0, 0.00224, -0.003575, 1.0, 0.002215, 0.003534, 1.0, 0.008203, 0.008204, 0.9999, 0.003575, 0.002241, 1.0, 0.003575, 0.002241, 1.0, 0.003575, 0.00224, 1.0, 0.003575, 0.002241, 1.0, 0.04532, 0.002351, 0.999, 0.03067, 0.003023, 0.9995, 0.03067, 0.003023, 0.9995, 0.03067, 0.003024, 0.9995, 0.03067, 0.003024, 0.9995, 0.05752, 0.05753, 0.9967, 0.003023, 0.03067, 0.9995, 0.003023, 0.03067, 0.9995, 0.003022, 0.03067, 0.9995, 0.003022, 0.03067, 0.9995, 0.002349, 0.04532, 0.999, 0.002215, 0.003534, 1.0, 0.002215, 0.003534, 1.0, 0.002215, 0.003534, 1.0, -0.1028, -0.9903, 0.09372, -0.1361, -0.8863, 0.4427, -0.4705, -0.6943, 0.5447, -0.5229, -0.8499, -0.06459, -0.5229, -0.8499, -0.06459, -0.4705, -0.6943, 0.5447, -0.6943, -0.4705, 0.5447, -0.8499, -0.5229, -0.06459, -0.8499, -0.5229, -0.06459, -0.6943, -0.4705, 0.5447, -0.8863, -0.1361, 0.4427, -0.9903, -0.1028, 0.09372, -0.1028, 0.9903, 0.09372, -0.07556, 0.4886, -0.8692, -0.253, 0.4162, -0.8734, -0.5229, 0.8499, -0.06459, -0.5229, 0.8499, -0.06459, -0.253, 0.4162, -0.8734, -0.4162, 0.253, -0.8734, -0.8499, 0.5229, -0.06459, -0.8499, 0.5229, -0.06459, -0.4162, 0.253, -0.8734, -0.4886, 0.07571, -0.8692, -0.9903, 0.1028, 0.09372, 0.9903, 0.1028, 0.09372, 0.4886, 0.07571, -0.8692, 0.4162, 0.253, -0.8734, 0.8499, 0.5229, -0.06459, 0.8499, 0.5229, -0.06459, 0.4162, 0.253, -0.8734, 0.253, 0.4162, -0.8734, 0.5229, 0.8499, -0.06459, 0.5229, 0.8499, -0.06459, 0.253, 0.4162, -0.8734, 0.07586, 0.4885, -0.8692, 0.1028, 0.9903, 0.09372, 0.1028, -0.9903, 0.09372, 0.07556, -0.4886, -0.8692, 0.253, -0.4162, -0.8734, 0.5229, -0.8499, -0.06459, 0.5229, -0.8499, -0.06459, 0.253, -0.4162, -0.8734, 0.4162, -0.253, -0.8734, 0.8499, -0.5229, -0.06459, 0.8499, -0.5229, -0.06459, 0.4162, -0.253, -0.8734, 0.4886, -0.07571, -0.8692, 0.9903, -0.1028, 0.09372, -0.07586, -0.4885, -0.8692, -0.1028, -0.9903, 0.09372, -0.5229, -0.8499, -0.06459, -0.253, -0.4162, -0.8734, -0.253, -0.4162, -0.8734, -0.5229, -0.8499, -0.06459, -0.8499, -0.5229, -0.06459, -0.4162, -0.253, -0.8734, -0.4162, -0.253, -0.8734, -0.8499, -0.5229, -0.06459, -0.9903, -0.1028, 0.09372, -0.4886, -0.07571, -0.8692, -0.1362, 0.8863, 0.4427, -0.1028, 0.9903, 0.09372, -0.5229, 0.8499, -0.06459, -0.4705, 0.6943, 0.5447, -0.4705, 0.6943, 0.5447, -0.5229, 0.8499, -0.06459, -0.8499, 0.5229, -0.06459, -0.6943, 0.4705, 0.5447, -0.6943, 0.4705, 0.5447, -0.8499, 0.5229, -0.06459, -0.9903, 0.1028, 0.09372, -0.8863, 0.1361, 0.4427, 0.8863, 0.1361, 0.4427, 0.9903, 0.1028, 0.09372, 0.8499, 0.5229, -0.06459, 0.6943, 0.4705, 0.5447, 0.6943, 0.4705, 0.5447, 0.8499, 0.5229, -0.06459, 0.5229, 0.8499, -0.06459, 0.4705, 0.6943, 0.5447, 0.4705, 0.6943, 0.5447, 0.5229, 0.8499, -0.06459, 0.1028, 0.9903, 0.09372, 0.1361, 0.8863, 0.4427, 0.1362, -0.8863, 0.4427, 0.1028, -0.9903, 0.09372, 0.5229, -0.8499, -0.06459, 0.4705, -0.6943, 0.5447, 0.4705, -0.6943, 0.5447, 0.5229, -0.8499, -0.06459, 0.8499, -0.5229, -0.06459, 0.6943, -0.4705, 0.5447, 0.6943, -0.4705, 0.5447, 0.8499, -0.5229, -0.06459, 0.9903, -0.1028, 0.09372, 0.8863, -0.1361, 0.4427, -0.4886, -0.07571, -0.8692, -0.9903, -0.1028, 0.09372, -0.9903, 0.1028, 0.09372, -0.4886, 0.07571, -0.8692])] * 3)])

# ---- objects
ob_cube = bpy.data.objects.new('Cube', me_cube_001)

# ---- transforms, parenting, visibility, modifiers, constraints
ob_cube.location = (0.0, 0.0, 0.0)

# ---- collection membership
col_collection.objects.link(ob_cube)

# ---- scene / render settings (as saved in the file)
scene.frame_start = 1; scene.frame_end = 250; scene.frame_set(1)
scene.render.engine = 'BLENDER_EEVEE_NEXT'
scene.cycles.use_denoising = False
scene.cycles.samples = 128
scene.cycles.sampling_pattern = 'TABULATED_SOBOL'
scene.cycles.use_adaptive_sampling = False
scene.cycles.use_light_tree = False
scene.view_settings.view_transform = 'Filmic'
bpy.context.view_layer.update()

# ---- added for rendering (the .blend has no active camera and no usable light): camera, sun
cam_auto = bpy.data.cameras.new('AutoCamera')
cam_auto.lens = 50.0
cam_auto.sensor_width = 36.0
cam_auto.clip_end = 1000.0
ob_auto_camera = bpy.data.objects.new('AutoCamera', cam_auto)
scene.collection.objects.link(ob_auto_camera)
ob_auto_camera.location = (3.27211, -3.92654, 2.83942)
ob_auto_camera.rotation_euler = (1.09748, -7.21219e-08, 0.694738)
scene.camera = ob_auto_camera
light_auto_sun = bpy.data.lights.new('AutoSun', 'SUN')
light_auto_sun.energy = 3.0
light_auto_sun.angle = 0.0523599
ob_auto_sun = bpy.data.objects.new('AutoSun', light_auto_sun)
scene.collection.objects.link(ob_auto_sun)
ob_auto_sun.rotation_euler = (0.872665, 0.174533, 0.523599)
bpy.context.view_layer.update()
